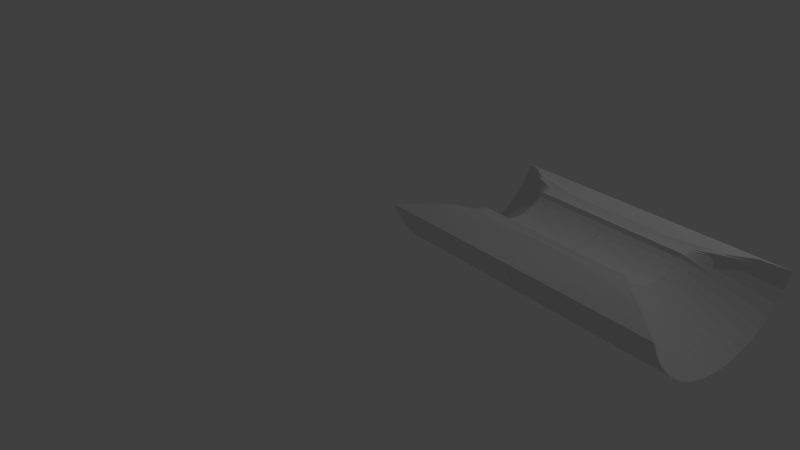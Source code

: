 # Source: plaquec2.blend  (saved by Blender 2.72.0; exported with 4.5.12 LTS)
import bpy
from mathutils import Matrix  # noqa: F401  (used for matrix-valued properties, if any)

bpy.ops.wm.read_factory_settings(use_empty=True)
scene = bpy.context.scene
scene.name = 'Scene'

# ---- collections
col_collection_1 = bpy.data.collections.new('Collection 1'); scene.collection.children.link(col_collection_1)

# ---- world
world_world = bpy.data.worlds.new('World'); scene.world = world_world
world_world.color = (0.05088, 0.05088, 0.05088)
world_world.use_sun_shadow = False
world_world.sun_shadow_jitter_overblur = 0.0
world_world.cycles.sampling_method = 'MANUAL'
world_world.cycles.sample_map_resolution = 256

# ---- cameras
cam_camera = bpy.data.cameras.new('Camera')
cam_camera.clip_end = 100.0
cam_camera.lens = 35.0
cam_camera.sensor_width = 32.0
cam_camera.sensor_height = 18.0
cam_camera.ortho_scale = 7.314
cam_camera.dof.focus_distance = 0.0
cam_camera.dof.aperture_fstop = 128.0

# ---- lights
light_lamp = bpy.data.lights.new('Lamp', 'POINT')
light_lamp.transmission_factor = 0.0
light_lamp.cutoff_distance = 30.0
light_lamp.energy = 100.0
light_lamp.shadow_buffer_clip_start = 1.001
light_lamp.shadow_soft_size = 0.1
light_lamp.shadow_maximum_resolution = 0.006
light_lamp.use_absolute_resolution = True
light_lamp.cycles.use_multiple_importance_sampling = False

# ---- meshes
me_torus_003 = bpy.data.meshes.new('Torus.003')
me_torus_003.from_pydata([(1.367, 0.03733, -1.469), (1.355, 0.2128, -1.469), (1.321, 0.3853, -1.469), (1.264, 0.5518, -1.469), (1.187, 0.7095, -1.469), (1.089, 0.8557, -1.469), (0.973, 0.9879, -1.469), (0.8408, 1.104, -1.469), (0.6946, 1.202, -1.469), (0.5231, 0.6946, -0.001513), (0.6956, 1.203, 0.001756), (0.5215, 0.6091, -0.001774), (0.8421, 1.106, 0.001756), (0.5087, 0.5246, -0.002014), (0.9745, 0.9894, 0.001756), (0.3757, -1.263, -1.469), (0.541, 0.4352, 0.001756), (0.5369, -1.205, -1.469), (1.091, 0.857, 0.001756), (0.5885, 0.3641, 0.001756), (0.6946, -1.127, -1.469), (0.8408, -1.029, -1.469), (1.188, 0.7105, 0.001756), (0.6263, 0.2874, 0.001756), (0.973, -0.9132, -1.469), (1.266, 0.5526, 0.001756), (1.089, -0.781, -1.469), (0.6538, 0.2065, 0.001756), (1.187, -0.6348, -1.469), (1.323, 0.3858, 0.001756), (0.6704, 0.1226, 0.001756), (1.264, -0.4771, -1.469), (1.321, -0.3106, -1.469), (1.357, 0.2131, 0.001756), (0.676, 0.03733, 0.001756), (1.355, -0.1381, -1.469), (1.369, 0.03733, 0.001756), (1.369, 0.03733, -0.786), (0.676, 0.03733, -0.786), (1.357, 0.2131, -0.786), (0.6704, 0.1226, -0.786), (1.323, 0.3858, -0.786), (0.6538, 0.2065, -0.786), (1.266, 0.5526, -0.786), (0.6263, 0.2874, -0.786), (1.188, 0.7105, -0.786), (0.5885, 0.3641, -0.786), (1.091, 0.857, -0.786), (0.541, 0.4352, -0.786), (0.9745, 0.9894, -0.786), (0.5064, 0.5292, -0.7898), (0.8421, 1.106, -0.786), (0.5192, 0.6137, -0.7895), (0.6956, 1.203, -0.786), (0.5208, 0.6992, -0.7893), (0.3709, -1.263, -0.786), (0.5377, -1.207, -0.786), (0.326, -0.6361, -0.7819), (0.6956, -1.129, -0.786), (0.3256, -0.5506, -0.7817), (0.8421, -1.031, -0.786), (0.4203, -0.4812, -0.786), (0.9745, -0.9147, -0.786), (0.4846, -0.4248, -0.786), (1.091, -0.7823, -0.786), (0.541, -0.3606, -0.786), (1.188, -0.6359, -0.786), (0.5885, -0.2895, -0.786), (1.266, -0.4779, -0.786), (0.6263, -0.2128, -0.786), (1.323, -0.3111, -0.786), (0.6538, -0.1318, -0.786), (1.357, -0.1384, -0.786), (0.6704, -0.04798, -0.786), (0.3709, -1.263, 0.001756), (0.5377, -1.207, 0.001756), (0.3312, -0.6391, 0.005831), (0.6956, -1.129, 0.001756), (0.3308, -0.5536, 0.006005), (0.8421, -1.031, 0.001756), (0.4203, -0.4812, 0.001756), (0.9745, -0.9147, 0.001756), (0.4846, -0.4248, 0.001756), (1.091, -0.7823, 0.001756), (0.541, -0.3606, 0.001756), (1.188, -0.6359, 0.001756), (0.5885, -0.2895, 0.001756), (1.266, -0.4779, 0.001756), (0.6263, -0.2128, 0.001756), (1.323, -0.3111, 0.001756), (0.6538, -0.1318, 0.001756), (1.357, -0.1384, 0.001756), (0.6704, -0.04798, 0.001756), (1.332, -0.2531, -1.469), (1.344, -0.1956, -1.469), (1.302, 0.4408, -1.469), (1.283, 0.4963, -1.469), (1.283, -0.4216, -1.469), (1.302, -0.3661, -1.469), (1.365, -0.02125, 0.001756), (1.361, -0.07983, 0.001756), (0.3241, -0.6957, 0.005742), (0.3276, -0.6674, 0.005786), (0.7921, 1.136, -1.469), (0.7433, 1.169, -1.469), (0.8862, -0.9921, 0.001756), (0.9304, -0.9534, 0.001756), (1.156, 0.7593, 0.001756), (1.123, 0.8082, 0.001756), (0.5034, -0.4034, 0.001756), (0.5222, -0.382, 0.001756), (1.344, 0.2703, -1.469), (1.332, 0.3278, -1.469), (0.513, 0.5528, -0.001934), (0.5172, 0.581, -0.001854), (1.239, 0.6043, -1.469), (1.213, 0.6569, -1.469), (0.9289, 1.027, -1.469), (0.8849, 1.065, -1.469), (1.213, -0.5823, -1.469), (1.239, -0.5297, -1.469), (0.8849, -0.9905, -1.469), (0.9289, -0.9519, -1.469), (1.363, -0.02116, -1.469), (1.359, -0.07965, -1.469), (0.7433, -1.094, -1.469), (0.7921, -1.062, -1.469), (1.154, 0.7582, -1.469), (1.122, 0.807, -1.469), (1.334, -0.2536, 0.001756), (1.346, -0.196, 0.001756), (0.5726, 0.3878, 0.001756), (0.5568, 0.4115, 0.001756), (0.7445, -1.096, 0.001756), (0.7933, -1.063, 0.001756), (1.012, -0.8692, -1.469), (1.05, -0.8251, -1.469), (0.6742, 0.00889, 0.001756), (0.6723, -0.01955, 0.001756), (0.4417, -0.4624, 0.001756), (0.4632, -0.4436, 0.001756), (1.214, -0.5832, 0.001756), (1.24, -0.5306, 0.001756), (0.4259, -1.242, -1.469), (0.4814, -1.223, -1.469), (0.9304, 1.028, 0.001756), (0.8862, 1.067, 0.001756), (1.24, 0.6052, 0.001756), (1.214, 0.6579, 0.001756), (1.346, 0.2706, 0.001756), (1.334, 0.3282, 0.001756), (0.522, 0.6376, -0.001687), (0.5225, 0.6661, -0.0016), (0.6422, 1.227, -1.469), (1.363, 0.09582, -1.469), (1.359, 0.1543, -1.469), (1.285, -0.4223, 0.001756), (1.304, -0.3667, 0.001756), (1.304, 0.4414, 0.001756), (1.285, 0.497, 0.001756), (1.126, -0.7323, -1.469), (1.155, -0.6892, -1.469), (0.6593, -0.1039, 0.001756), (0.6649, -0.07593, 0.001756), (1.05, 0.8998, -1.469), (1.012, 0.9438, -1.469), (0.3219, -0.9126, -1.128), (0.8092, -0.7495, -1.241), (0.6469, -0.5871, -1.014), (0.6469, 0.6618, -1.014), (0.8092, 0.8241, -1.241), (0.5601, -0.6633, -1.014), (0.6998, -0.8454, -1.241), (0.5895, -1.179, -1.469), (0.642, -1.153, -1.469), (1.357, -0.1384, -1.014), (1.357, -0.1384, -1.241), (0.8421, -1.031, -1.241), (0.8421, -1.031, -1.014), (0.6956, -1.129, -1.014), (0.6956, -1.129, -1.241), (1.188, -0.6359, -1.014), (1.188, -0.6359, -1.241), (1.323, -0.3111, -1.241), (1.323, -0.3111, -1.014), (1.266, -0.4779, -1.014), (1.266, -0.4779, -1.241), (0.898, -0.07795, -1.014), (1.126, -0.1079, -1.241), (1.369, 0.03733, -1.014), (1.369, 0.03733, -1.241), (0.9052, -0.64, -1.241), (0.7231, -0.5003, -1.014), (0.7873, -0.4042, -1.014), (0.986, -0.519, -1.241), (1.05, -0.3885, -1.241), (0.8384, -0.3006, -1.014), (0.8755, -0.1912, -1.014), (1.097, -0.2507, -1.241), (0.5377, -1.207, -1.241), (0.5377, -1.207, -1.014), (0.6998, 0.9201, -1.241), (0.5601, 0.738, -1.014), (0.5009, 0.8049, -1.014), (0.5788, 1.001, -1.241), (0.3709, -1.263, -1.241), (0.3709, -1.263, -1.014), (1.357, 0.2131, -1.014), (1.357, 0.2131, -1.241), (1.323, 0.3858, -1.014), (1.323, 0.3858, -1.241), (0.986, 0.5937, -1.241), (0.7873, 0.4789, -1.014), (0.7231, 0.5749, -1.014), (0.9052, 0.7147, -1.241), (0.6956, 1.203, -1.241), (0.6956, 1.203, -1.014), (0.8421, 1.106, -1.014), (0.8421, 1.106, -1.241), (0.4482, -0.9907, -1.241), (0.3604, -0.7786, -1.014), (0.464, -0.7275, -1.014), (0.5788, -0.9263, -1.241), (1.091, -0.7823, -1.241), (1.091, -0.7823, -1.014), (0.9745, -0.9147, -1.014), (0.9745, -0.9147, -1.241), (0.9745, 0.9894, -1.241), (0.9745, 0.9894, -1.014), (1.097, 0.3253, -1.241), (0.8755, 0.2659, -1.014), (0.8384, 0.3753, -1.014), (1.05, 0.4631, -1.241), (1.091, 0.857, -1.241), (1.091, 0.857, -1.014), (1.188, 0.7105, -1.241), (1.188, 0.7105, -1.014), (1.266, 0.5526, -1.014), (1.266, 0.5526, -1.241), (1.135, 0.03733, -1.241), (0.9056, 0.03733, -1.014), (0.898, 0.1526, -1.014), (1.126, 0.1826, -1.241), (0.6593, -0.1039, -0.786), (0.6649, -0.07593, -0.786), (1.304, 0.4414, -0.786), (1.285, 0.497, -0.786), (1.285, -0.4223, -0.786), (1.304, -0.3667, -0.786), (0.5197, 0.6422, -0.7894), (0.5202, 0.6707, -0.7893), (1.346, 0.2706, -0.786), (1.334, 0.3282, -0.786), (1.24, 0.6052, -0.786), (1.214, 0.6579, -0.786), (0.9304, 1.028, -0.786), (0.8862, 1.067, -0.786), (1.214, -0.5832, -0.786), (1.24, -0.5306, -0.786), (0.4417, -0.4624, -0.786), (0.4632, -0.4436, -0.786), (0.6742, 0.00889, -0.786), (0.6723, -0.01955, -0.786), (0.7445, -1.096, -0.786), (0.7933, -1.063, -0.786), (0.5726, 0.3878, -0.786), (0.5568, 0.4115, -0.786), (1.334, -0.2536, -0.786), (1.346, -0.196, -0.786), (0.5107, 0.5573, -0.7897), (0.5149, 0.5855, -0.7896), (0.5034, -0.4034, -0.786), (0.5222, -0.382, -0.786), (1.156, 0.7593, -0.786), (1.123, 0.8082, -0.786), (0.8862, -0.9921, -0.786), (0.9304, -0.9534, -0.786), (0.3188, -0.6927, -0.782), (0.3224, -0.6644, -0.782), (1.365, -0.02125, -0.786), (1.361, -0.07983, -0.786), (0.643, 1.229, -0.786), (0.6011, -0.2639, -0.786), (0.6137, -0.2384, -0.786), (0.6742, 0.06576, -0.786), (0.6723, 0.0942, -0.786), (1.013, -0.8706, -0.786), (1.052, -0.8265, -0.786), (0.5568, -0.3369, -0.786), (0.5726, -0.3132, -0.786), (0.4906, 0.4744, -0.7899), (0.4985, 0.5018, -0.7898), (0.6704, -0.04798, -0.5234), (0.6704, -0.04798, -0.2608), (0.5377, -1.207, -0.5234), (0.5377, -1.207, -0.2608), (0.3709, -1.263, -0.5234), (0.3709, -1.263, -0.2608), (0.4265, -1.244, -0.786), (0.4821, -1.225, -0.786), (0.6538, 0.2065, -0.5234), (0.6538, 0.2065, -0.2608), (1.357, 0.2131, -0.2608), (1.357, 0.2131, -0.5234), (0.541, 0.4352, -0.5234), (0.541, 0.4352, -0.2608), (0.3259, -0.6076, -0.7819), (0.3257, -0.5791, -0.7818), (0.9745, -0.9147, -0.2608), (0.9745, -0.9147, -0.5234), (1.052, 0.9011, -0.786), (1.013, 0.9452, -0.786), (0.6956, 1.203, -0.2608), (0.6956, 1.203, -0.5234), (0.6354, -0.1858, -0.786), (0.6446, -0.1588, -0.786), (0.3291, -0.5526, -0.2566), (0.3273, -0.5516, -0.5192), (0.6446, 0.2335, -0.786), (0.6354, 0.2605, -0.786), (0.6263, -0.2128, -0.5234), (0.6263, -0.2128, -0.2608), (0.7933, 1.138, -0.786), (0.7445, 1.171, -0.786), (0.6538, -0.1318, -0.2608), (0.6538, -0.1318, -0.5234), (0.5072, 0.5276, -0.5272), (0.5079, 0.5261, -0.2646), (0.5199, 0.6122, -0.5269), (0.5207, 0.6107, -0.2644), (0.8421, -1.031, -0.5234), (0.8421, -1.031, -0.2608), (0.6649, 0.1506, -0.786), (0.6593, 0.1785, -0.786), (0.6956, -1.129, -0.2608), (0.6956, -1.129, -0.5234), (1.091, 0.857, -0.5234), (1.091, 0.857, -0.2608), (0.5176, 0.7275, -0.7892), (1.188, 0.7105, -0.2608), (1.188, 0.7105, -0.5234), (1.323, -0.3111, -0.5234), (1.323, -0.3111, -0.2608), (1.266, -0.4779, -0.2608), (1.266, -0.4779, -0.5234), (1.369, 0.03733, -0.5234), (1.369, 0.03733, -0.2608), (1.357, -0.1384, -0.2608), (1.357, -0.1384, -0.5234), (0.4203, -0.4812, -0.5234), (0.4203, -0.4812, -0.2608), (0.676, 0.03733, -0.5234), (0.676, 0.03733, -0.2608), (0.6704, 0.1226, -0.2608), (0.6704, 0.1226, -0.5234), (0.8421, 1.106, -0.5234), (0.8421, 1.106, -0.2608), (0.9745, 0.9894, -0.2608), (0.9745, 0.9894, -0.5234), (1.365, 0.09591, -0.786), (1.361, 0.1545, -0.786), (0.5215, 0.6977, -0.5267), (0.5223, 0.6961, -0.2641), (0.6263, 0.2874, -0.5234), (0.6263, 0.2874, -0.2608), (0.6137, 0.313, -0.786), (0.6011, 0.3386, -0.786), (0.5885, 0.3641, -0.2608), (0.5885, 0.3641, -0.5234), (0.3729, -0.5129, -0.786), (0.3966, -0.497, -0.786), (0.5903, -1.181, -0.786), (0.643, -1.155, -0.786), (0.3295, -0.6381, -0.2568), (0.3277, -0.6371, -0.5193), (1.123, -0.7335, -0.786), (1.156, -0.6847, -0.786), (0.5885, -0.2895, -0.2608), (0.5885, -0.2895, -0.5234), (1.266, 0.5526, -0.5234), (1.266, 0.5526, -0.2608), (1.323, 0.3858, -0.2608), (1.323, 0.3858, -0.5234), (0.4846, -0.4248, -0.5234), (0.4846, -0.4248, -0.2608), (0.541, -0.3606, -0.2608), (0.541, -0.3606, -0.5234), (1.188, -0.6359, -0.5234), (1.188, -0.6359, -0.2608), (1.091, -0.7823, -0.2608), (1.091, -0.7823, -0.5234), (0.643, 1.229, 0.001756), (0.6011, -0.2639, 0.001756), (0.6137, -0.2384, 0.001756), (0.6742, 0.06576, 0.001756), (0.6723, 0.0942, 0.001756), (1.013, -0.8706, 0.001756), (1.052, -0.8265, 0.001756), (0.5568, -0.3369, 0.001756), (0.5726, -0.3132, 0.001756), (0.4929, 0.4698, -0.002158), (0.5008, 0.4972, -0.002086), (0.4265, -1.244, 0.001756), (0.4821, -1.225, 0.001756), (0.3311, -0.6106, 0.005889), (0.331, -0.5821, 0.005947), (1.052, 0.9011, 0.001756), (1.013, 0.9452, 0.001756), (0.6354, -0.1858, 0.001756), (0.6446, -0.1588, 0.001756), (0.6446, 0.2335, 0.001756), (0.6354, 0.2605, 0.001756), (0.7933, 1.138, 0.001756), (0.7445, 1.171, 0.001756), (0.6649, 0.1506, 0.001756), (0.6593, 0.1785, 0.001756), (0.5199, 0.7229, -0.001421), (1.365, 0.09591, 0.001756), (1.361, 0.1545, 0.001756), (0.6137, 0.313, 0.001756), (0.6011, 0.3386, 0.001756), (0.3729, -0.5129, 0.001756), (0.3966, -0.497, 0.001756), (0.5903, -1.181, 0.001756), (0.643, -1.155, 0.001756), (1.123, -0.7335, 0.001756), (1.156, -0.6847, 0.001756), (1.123, -0.7335, -1.241), (1.123, -0.7335, -1.014), (1.156, -0.6847, -1.241), (1.156, -0.6847, -1.014), (0.4023, -1.006, -1.241), (0.3239, -0.791, -1.014), (1.334, -0.2536, -1.241), (1.334, -0.2536, -1.014), (1.346, -0.196, -1.241), (1.346, -0.196, -1.014), (0.5903, -1.181, -1.241), (0.5903, -1.181, -1.014), (0.643, -1.155, -1.241), (0.643, -1.155, -1.014), (0.8862, -0.9921, -1.241), (0.8862, -0.9921, -1.014), (0.9304, -0.9534, -1.241), (0.9304, -0.9534, -1.014), (0.7363, 0.8881, -1.241), (0.589, 0.7126, -1.014), (0.7727, 0.8561, -1.241), (0.618, 0.6872, -1.014), (1.132, -0.01108, -1.241), (0.9031, -0.001097, -1.014), (1.129, -0.0595, -1.241), (0.9005, -0.03952, -1.014), (0.7727, -0.7814, -1.241), (0.618, -0.6125, -1.014), (0.7363, -0.8134, -1.241), (0.589, -0.6379, -1.014), (0.8732, -0.6765, -1.241), (0.6977, -0.5292, -1.014), (0.8412, -0.713, -1.241), (0.6723, -0.5582, -1.014), (0.8412, 0.7876, -1.241), (0.6723, 0.6328, -1.014), (0.8732, 0.7512, -1.241), (0.6977, 0.6039, -1.014), (0.6595, -0.8724, -1.241), (0.528, -0.6847, -1.014), (0.6191, -0.8993, -1.241), (0.496, -0.7061, -1.014), (0.643, 1.229, -1.241), (0.643, 1.229, -1.014), (1.361, -0.07983, -1.241), (1.361, -0.07983, -1.014), (1.365, -0.02125, -1.241), (1.365, -0.02125, -1.014), (0.7445, -1.096, -1.241), (0.7445, -1.096, -1.014), (0.7933, -1.063, -1.241), (0.7933, -1.063, -1.014), (1.214, -0.5832, -1.241), (1.214, -0.5832, -1.014), (1.24, -0.5306, -1.241), (1.24, -0.5306, -1.014), (1.285, -0.4223, -1.241), (1.285, -0.4223, -1.014), (1.304, -0.3667, -1.241), (1.304, -0.3667, -1.014), (1.116, -0.1555, -1.241), (0.8905, -0.1157, -1.014), (1.107, -0.2031, -1.241), (0.883, -0.1535, -1.014), (1.029, -0.432, -1.241), (0.8213, -0.3352, -1.014), (1.008, -0.4755, -1.241), (0.8043, -0.3697, -1.014), (1.365, 0.09591, -1.241), (1.365, 0.09591, -1.014), (1.361, 0.1545, -1.241), (1.361, 0.1545, -1.014), (0.9304, 1.028, -1.241), (0.9304, 1.028, -1.014), (0.8862, 1.067, -1.241), (0.8862, 1.067, -1.014), (0.9591, -0.5594, -1.241), (0.7659, -0.4363, -1.014), (0.9321, -0.5997, -1.241), (0.7445, -0.4683, -1.014), (1.107, 0.2777, -1.241), (0.883, 0.2281, -1.014), (1.116, 0.2301, -1.241), (0.8905, 0.1904, -1.014), (1.082, -0.2966, -1.241), (0.8631, -0.2277, -1.014), (1.066, -0.3425, -1.241), (0.8507, -0.2642, -1.014), (0.4265, -1.244, -1.241), (0.4265, -1.244, -1.014), (0.4821, -1.225, -1.241), (0.4821, -1.225, -1.014), (0.5353, 1.022, -1.241), (0.5016, 0.8434, -1.014), (0.6191, 0.974, -1.241), (0.4951, 0.7668, -1.014), (0.6595, 0.947, -1.241), (0.528, 0.7594, -1.014), (1.346, 0.2706, -1.241), (1.346, 0.2706, -1.014), (1.334, 0.3282, -1.241), (1.334, 0.3282, -1.014), (1.304, 0.4414, -1.241), (1.304, 0.4414, -1.014), (1.285, 0.497, -1.241), (1.285, 0.497, -1.014), (1.008, 0.5502, -1.241), (0.8043, 0.4444, -1.014), (1.029, 0.5066, -1.241), (0.8213, 0.4098, -1.014), (0.9321, 0.6743, -1.241), (0.7445, 0.5429, -1.014), (0.9591, 0.634, -1.241), (0.7659, 0.5109, -1.014), (0.7933, 1.138, -1.241), (0.7933, 1.138, -1.014), (0.7445, 1.171, -1.241), (0.7445, 1.171, -1.014), (0.5353, -0.9477, -1.241), (0.4295, -0.7445, -1.014), (0.4918, -0.9692, -1.241), (0.3949, -0.7616, -1.014), (1.013, -0.8706, -1.241), (1.013, -0.8706, -1.014), (1.052, -0.8265, -1.241), (1.052, -0.8265, -1.014), (1.052, 0.9011, -1.241), (1.052, 0.9011, -1.014), (1.013, 0.9452, -1.241), (1.013, 0.9452, -1.014), (1.066, 0.4172, -1.241), (0.8507, 0.3388, -1.014), (1.082, 0.3712, -1.241), (0.8631, 0.3024, -1.014), (1.156, 0.7593, -1.241), (1.156, 0.7593, -1.014), (1.123, 0.8082, -1.241), (1.123, 0.8082, -1.014), (1.24, 0.6052, -1.241), (1.24, 0.6052, -1.014), (1.214, 0.6579, -1.241), (1.214, 0.6579, -1.014), (1.129, 0.1341, -1.241), (0.9005, 0.1142, -1.014), (1.132, 0.08574, -1.241), (0.9031, 0.07575, -1.014), (0.5903, -1.181, -0.5234), (0.5903, -1.181, -0.2608), (0.643, -1.155, -0.5234), (0.643, -1.155, -0.2608), (0.6649, -0.07593, -0.5234), (0.6649, -0.07593, -0.2608), (0.6593, -0.1039, -0.5234), (0.6593, -0.1039, -0.2608), (0.6137, -0.2384, -0.5234), (0.6137, -0.2384, -0.2608), (0.6011, -0.2639, -0.5234), (0.6011, -0.2639, -0.2608), (0.6742, 0.00889, -0.5234), (0.6742, 0.00889, -0.2608), (0.6723, -0.01955, -0.5234), (0.6723, -0.01955, -0.2608), (0.8862, -0.9921, -0.5234), (0.8862, -0.9921, -0.2608), (0.9304, -0.9534, -0.5234), (0.9304, -0.9534, -0.2608), (0.4265, -1.244, -0.5234), (0.4265, -1.244, -0.2608), (0.4821, -1.225, -0.5234), (0.4821, -1.225, -0.2608), (1.052, 0.9011, -0.5234), (1.052, 0.9011, -0.2608), (1.013, 0.9452, -0.5234), (1.013, 0.9452, -0.2608), (1.24, 0.6052, -0.5234), (1.24, 0.6052, -0.2608), (1.214, 0.6579, -0.5234), (1.214, 0.6579, -0.2608), (0.6593, 0.1785, -0.5234), (0.6593, 0.1785, -0.2608), (0.6649, 0.1506, -0.5234), (0.6649, 0.1506, -0.2608), (0.6354, 0.2605, -0.5234), (0.6354, 0.2605, -0.2608), (0.6446, 0.2335, -0.5234), (0.6446, 0.2335, -0.2608), (1.365, 0.09591, -0.5234), (1.365, 0.09591, -0.2608), (1.361, 0.1545, -0.5234), (1.361, 0.1545, -0.2608), (1.346, 0.2706, -0.5234), (1.346, 0.2706, -0.2608), (1.334, 0.3282, -0.5234), (1.334, 0.3282, -0.2608), (0.5568, 0.4115, -0.5234), (0.5568, 0.4115, -0.2608), (0.5726, 0.3878, -0.5234), (0.5726, 0.3878, -0.2608), (0.4993, 0.5003, -0.5273), (0.5, 0.4987, -0.2647), (0.4914, 0.4729, -0.5273), (0.4922, 0.4714, -0.2647), (0.7933, 1.138, -0.5234), (0.7933, 1.138, -0.2608), (0.7445, 1.171, -0.5234), (0.7445, 1.171, -0.2608), (1.214, -0.5832, -0.5234), (1.214, -0.5832, -0.2608), (1.24, -0.5306, -0.5234), (1.24, -0.5306, -0.2608), (1.334, -0.2536, -0.5234), (1.334, -0.2536, -0.2608), (1.346, -0.196, -0.5234), (1.346, -0.196, -0.2608), (1.013, -0.8706, -0.5234), (1.013, -0.8706, -0.2608), (1.052, -0.8265, -0.5234), (1.052, -0.8265, -0.2608), (0.3966, -0.497, -0.5234), (0.3966, -0.497, -0.2608), (0.3729, -0.5129, -0.5234), (0.3729, -0.5129, -0.2608), (0.643, 1.229, -0.5234), (0.643, 1.229, -0.2608), (0.3275, -0.5801, -0.5192), (0.3292, -0.5811, -0.2566), (0.3276, -0.6086, -0.5193), (0.3293, -0.6096, -0.2567), (0.6446, -0.1588, -0.5234), (0.6446, -0.1588, -0.2608), (0.6354, -0.1858, -0.5234), (0.6354, -0.1858, -0.2608), (0.5157, 0.584, -0.527), (0.5164, 0.5825, -0.2644), (0.5114, 0.5558, -0.5271), (0.5122, 0.5543, -0.2645), (0.521, 0.6692, -0.5268), (0.5218, 0.6676, -0.2642), (0.5205, 0.6407, -0.5269), (0.5212, 0.6391, -0.2643), (0.7445, -1.096, -0.5234), (0.7445, -1.096, -0.2608), (0.7933, -1.063, -0.5234), (0.7933, -1.063, -0.2608), (1.156, 0.7593, -0.5234), (1.156, 0.7593, -0.2608), (1.123, 0.8082, -0.5234), (1.123, 0.8082, -0.2608), (1.285, -0.4223, -0.5234), (1.285, -0.4223, -0.2608), (1.304, -0.3667, -0.5234), (1.304, -0.3667, -0.2608), (1.361, -0.07983, -0.5234), (1.361, -0.07983, -0.2608), (1.365, -0.02125, -0.5234), (1.365, -0.02125, -0.2608), (0.4632, -0.4436, -0.5234), (0.4632, -0.4436, -0.2608), (0.4417, -0.4624, -0.5234), (0.4417, -0.4624, -0.2608), (0.6723, 0.0942, -0.5234), (0.6723, 0.0942, -0.2608), (0.6742, 0.06576, -0.5234), (0.6742, 0.06576, -0.2608), (0.9304, 1.028, -0.5234), (0.9304, 1.028, -0.2608), (0.8862, 1.067, -0.5234), (0.8862, 1.067, -0.2608), (0.5183, 0.726, -0.5266), (0.5191, 0.7245, -0.264), (0.6011, 0.3386, -0.5234), (0.6011, 0.3386, -0.2608), (0.6137, 0.313, -0.5234), (0.6137, 0.313, -0.2608), (0.3242, -0.6654, -0.5194), (0.3259, -0.6664, -0.2568), (0.3206, -0.6937, -0.5194), (0.3223, -0.6947, -0.2568), (0.5726, -0.3132, -0.5234), (0.5726, -0.3132, -0.2608), (0.5568, -0.3369, -0.5234), (0.5568, -0.3369, -0.2608), (1.304, 0.4414, -0.5234), (1.304, 0.4414, -0.2608), (1.285, 0.497, -0.5234), (1.285, 0.497, -0.2608), (0.5222, -0.382, -0.5234), (0.5222, -0.382, -0.2608), (0.5034, -0.4034, -0.5234), (0.5034, -0.4034, -0.2608), (1.123, -0.7335, -0.5234), (1.123, -0.7335, -0.2608), (1.156, -0.6847, -0.5234), (1.156, -0.6847, -0.2608), (0.5377, -1.207, 0.001756), (0.3709, -1.263, 0.001756), (0.8421, -1.031, 0.001756), (1.091, 0.857, 0.001756), (1.323, -0.3111, 0.001756), (1.369, 0.03733, 0.001756), (0.8421, 1.106, 0.001756), (1.266, 0.5526, 0.001756), (1.188, -0.6359, 0.001756), (1.357, 0.2131, 0.001756), (0.9745, -0.9147, 0.001756), (0.6956, 1.203, 0.001756), (0.6956, -1.129, 0.001756), (1.188, 0.7105, 0.001756), (1.266, -0.4779, 0.001756), (1.357, -0.1384, 0.001756), (0.9745, 0.9894, 0.001756), (1.323, 0.3858, 0.001756), (1.091, -0.7823, 0.001756), (0.5903, -1.181, 0.001756), (0.643, -1.155, 0.001756), (0.8862, -0.9921, 0.001756), (0.9304, -0.9534, 0.001756), (0.4265, -1.244, 0.001756), (0.4821, -1.225, 0.001756), (1.052, 0.9011, 0.001756), (1.013, 0.9452, 0.001756), (1.24, 0.6052, 0.001756), (1.214, 0.6579, 0.001756), (1.365, 0.09591, 0.001756), (1.361, 0.1545, 0.001756), (1.346, 0.2706, 0.001756), (1.334, 0.3282, 0.001756), (0.7933, 1.138, 0.001756), (0.7445, 1.171, 0.001756), (1.214, -0.5832, 0.001756), (1.24, -0.5306, 0.001756), (1.334, -0.2536, 0.001756), (1.346, -0.196, 0.001756), (1.013, -0.8706, 0.001756), (1.052, -0.8265, 0.001756), (0.643, 1.229, 0.001756), (0.7445, -1.096, 0.001756), (0.7933, -1.063, 0.001756), (1.156, 0.7593, 0.001756), (1.123, 0.8082, 0.001756), (1.285, -0.4223, 0.001756), (1.304, -0.3667, 0.001756), (1.361, -0.07983, 0.001756), (1.365, -0.02125, 0.001756), (0.9304, 1.028, 0.001756), (0.8862, 1.067, 0.001756), (1.304, 0.4414, 0.001756), (1.285, 0.497, 0.001756), (1.123, -0.7335, 0.001756), (1.156, -0.6847, 0.001756), (1.367, 0.03733, 1.469), (1.355, 0.2128, 1.469), (1.321, 0.3853, 1.469), (1.264, 0.5518, 1.469), (1.187, 0.7095, 1.469), (1.089, 0.8557, 1.469), (0.973, 0.9879, 1.469), (0.8408, 1.104, 1.469), (0.6946, 1.202, 1.469), (0.5231, 0.6946, -0.005026), (0.6956, 1.203, -0.001756), (0.5214, 0.6092, -0.005286), (0.8421, 1.106, -0.001756), (0.5087, 0.5246, -0.005527), (0.9745, 0.9894, -0.001756), (0.3757, -1.263, 1.469), (0.541, 0.4352, -0.001756), (0.5369, -1.205, 1.469), (1.091, 0.857, -0.001756), (0.5885, 0.3641, -0.001756), (0.6946, -1.127, 1.469), (0.8408, -1.029, 1.469), (1.188, 0.7105, -0.001756), (0.6263, 0.2874, -0.001756), (0.973, -0.9132, 1.469), (1.266, 0.5526, -0.001756), (1.089, -0.781, 1.469), (0.6538, 0.2065, -0.001756), (1.187, -0.6348, 1.469), (1.323, 0.3858, -0.001756), (0.6704, 0.1226, -0.001756), (1.264, -0.4771, 1.469), (1.321, -0.3106, 1.469), (1.357, 0.2131, -0.001756), (0.676, 0.03733, -0.001756), (1.355, -0.1381, 1.469), (1.369, 0.03733, -0.001756), (1.369, 0.03733, 0.786), (0.676, 0.03733, 0.786), (1.357, 0.2131, 0.786), (0.6704, 0.1226, 0.786), (1.323, 0.3858, 0.786), (0.6538, 0.2065, 0.786), (1.266, 0.5526, 0.786), (0.6263, 0.2874, 0.786), (1.188, 0.7105, 0.786), (0.5885, 0.3641, 0.786), (1.091, 0.857, 0.786), (0.541, 0.4352, 0.786), (0.9745, 0.9894, 0.786), (0.511, 0.5201, 0.7822), (0.8421, 1.106, 0.786), (0.5237, 0.6046, 0.7825), (0.6956, 1.203, 0.786), (0.5254, 0.6901, 0.7827), (0.3709, -1.263, 0.786), (0.5377, -1.207, 0.786), (0.3364, -0.6421, 0.7901), (0.6956, -1.129, 0.786), (0.336, -0.5566, 0.7902), (0.8421, -1.031, 0.786), (0.4203, -0.4812, 0.786), (0.9745, -0.9147, 0.786), (0.4846, -0.4248, 0.786), (1.091, -0.7823, 0.786), (0.541, -0.3606, 0.786), (1.188, -0.6359, 0.786), (0.5885, -0.2895, 0.786), (1.266, -0.4779, 0.786), (0.6263, -0.2128, 0.786), (1.323, -0.3111, 0.786), (0.6538, -0.1318, 0.786), (1.357, -0.1384, 0.786), (0.6704, -0.04798, 0.786), (0.3709, -1.263, -0.001756), (0.5377, -1.207, -0.001756), (0.3312, -0.6391, 0.002318), (0.6956, -1.129, -0.001756), (0.3308, -0.5536, 0.002492), (0.8421, -1.031, -0.001756), (0.4203, -0.4812, -0.001756), (0.9745, -0.9147, -0.001756), (0.4846, -0.4248, -0.001756), (1.091, -0.7823, -0.001756), (0.541, -0.3606, -0.001756), (1.188, -0.6359, -0.001756), (0.5885, -0.2895, -0.001756), (1.266, -0.4779, -0.001756), (0.6263, -0.2128, -0.001756), (1.323, -0.3111, -0.001756), (0.6538, -0.1318, -0.001756), (1.357, -0.1384, -0.001756), (0.6704, -0.04798, -0.001756), (1.332, -0.2531, 1.469), (1.344, -0.1956, 1.469), (1.302, 0.4408, 1.469), (1.283, 0.4963, 1.469), (1.283, -0.4216, 1.469), (1.302, -0.3661, 1.469), (1.365, -0.02125, -0.001756), (1.361, -0.07983, -0.001756), (0.324, -0.6956, 0.00223), (0.3276, -0.6674, 0.002274), (0.7921, 1.136, 1.469), (0.7433, 1.169, 1.469), (0.8862, -0.9921, -0.001756), (0.9304, -0.9534, -0.001756), (1.156, 0.7593, -0.001756), (1.123, 0.8082, -0.001756), (0.5034, -0.4034, -0.001756), (0.5222, -0.382, -0.001756), (1.344, 0.2703, 1.469), (1.332, 0.3278, 1.469), (0.5129, 0.5528, -0.005446), (0.5172, 0.581, -0.005366), (1.239, 0.6043, 1.469), (1.213, 0.6569, 1.469), (0.9289, 1.027, 1.469), (0.8849, 1.065, 1.469), (1.213, -0.5823, 1.469), (1.239, -0.5297, 1.469), (0.8849, -0.9905, 1.469), (0.9289, -0.9519, 1.469), (1.363, -0.02116, 1.469), (1.359, -0.07965, 1.469), (0.7433, -1.094, 1.469), (0.7921, -1.062, 1.469), (1.154, 0.7582, 1.469), (1.122, 0.807, 1.469), (1.334, -0.2536, -0.001756), (1.346, -0.196, -0.001756), (0.5726, 0.3878, -0.001756), (0.5568, 0.4115, -0.001756), (0.7445, -1.096, -0.001756), (0.7933, -1.063, -0.001756), (1.012, -0.8692, 1.469), (1.05, -0.8251, 1.469), (0.6742, 0.00889, -0.001756), (0.6723, -0.01955, -0.001756), (0.4417, -0.4624, -0.001756), (0.4632, -0.4436, -0.001756), (1.214, -0.5832, -0.001756), (1.24, -0.5306, -0.001756), (0.4259, -1.242, 1.469), (0.4814, -1.223, 1.469), (0.9304, 1.028, -0.001756), (0.8862, 1.067, -0.001756), (1.24, 0.6052, -0.001756), (1.214, 0.6579, -0.001756), (1.346, 0.2706, -0.001756), (1.334, 0.3282, -0.001756), (0.522, 0.6377, -0.005199), (0.5225, 0.6661, -0.005113), (0.6422, 1.227, 1.469), (1.363, 0.09582, 1.469), (1.359, 0.1543, 1.469), (1.285, -0.4223, -0.001756), (1.304, -0.3667, -0.001756), (1.304, 0.4414, -0.001756), (1.285, 0.497, -0.001756), (1.126, -0.7323, 1.469), (1.155, -0.6892, 1.469), (0.6593, -0.1039, -0.001756), (0.6649, -0.07593, -0.001756), (1.05, 0.8998, 1.469), (1.012, 0.9438, 1.469), (0.3219, -0.9126, 1.128), (0.8092, -0.7495, 1.241), (0.6469, -0.5871, 1.014), (0.6469, 0.6618, 1.014), (0.8092, 0.8241, 1.241), (0.5601, -0.6633, 1.014), (0.6998, -0.8454, 1.241), (0.5895, -1.179, 1.469), (0.642, -1.153, 1.469), (1.357, -0.1384, 1.014), (1.357, -0.1384, 1.241), (0.8421, -1.031, 1.241), (0.8421, -1.031, 1.014), (0.6956, -1.129, 1.014), (0.6956, -1.129, 1.241), (1.188, -0.6359, 1.014), (1.188, -0.6359, 1.241), (1.323, -0.3111, 1.241), (1.323, -0.3111, 1.014), (1.266, -0.4779, 1.014), (1.266, -0.4779, 1.241), (0.898, -0.07795, 1.014), (1.126, -0.1079, 1.241), (1.369, 0.03733, 1.014), (1.369, 0.03733, 1.241), (0.9052, -0.64, 1.241), (0.7231, -0.5003, 1.014), (0.7873, -0.4042, 1.014), (0.986, -0.519, 1.241), (1.05, -0.3885, 1.241), (0.8384, -0.3006, 1.014), (0.8755, -0.1912, 1.014), (1.097, -0.2507, 1.241), (0.5377, -1.207, 1.241), (0.5377, -1.207, 1.014), (0.6998, 0.9201, 1.241), (0.5601, 0.738, 1.014), (0.5066, 0.7914, 1.014), (0.5788, 1.001, 1.241), (0.3709, -1.263, 1.241), (0.3709, -1.263, 1.014), (1.357, 0.2131, 1.014), (1.357, 0.2131, 1.241), (1.323, 0.3858, 1.014), (1.323, 0.3858, 1.241), (0.986, 0.5937, 1.241), (0.7873, 0.4789, 1.014), (0.7231, 0.5749, 1.014), (0.9052, 0.7147, 1.241), (0.6956, 1.203, 1.241), (0.6956, 1.203, 1.014), (0.8421, 1.106, 1.014), (0.8421, 1.106, 1.241), (0.4482, -0.9907, 1.241), (0.3604, -0.7786, 1.014), (0.464, -0.7275, 1.014), (0.5788, -0.9263, 1.241), (1.091, -0.7823, 1.241), (1.091, -0.7823, 1.014), (0.9745, -0.9147, 1.014), (0.9745, -0.9147, 1.241), (0.9745, 0.9894, 1.241), (0.9745, 0.9894, 1.014), (1.097, 0.3253, 1.241), (0.8755, 0.2659, 1.014), (0.8384, 0.3753, 1.014), (1.05, 0.4631, 1.241), (1.091, 0.857, 1.241), (1.091, 0.857, 1.014), (1.188, 0.7105, 1.241), (1.188, 0.7105, 1.014), (1.266, 0.5526, 1.014), (1.266, 0.5526, 1.241), (1.135, 0.03733, 1.241), (0.9056, 0.03733, 1.014), (0.898, 0.1526, 1.014), (1.126, 0.1826, 1.241), (0.6593, -0.1039, 0.786), (0.6649, -0.07593, 0.786), (1.304, 0.4414, 0.786), (1.285, 0.497, 0.786), (1.285, -0.4223, 0.786), (1.304, -0.3667, 0.786), (0.5243, 0.6331, 0.7826), (0.5248, 0.6616, 0.7826), (1.346, 0.2706, 0.786), (1.334, 0.3282, 0.786), (1.24, 0.6052, 0.786), (1.214, 0.6579, 0.786), (0.9304, 1.028, 0.786), (0.8862, 1.067, 0.786), (1.214, -0.5832, 0.786), (1.24, -0.5306, 0.786), (0.4417, -0.4624, 0.786), (0.4632, -0.4436, 0.786), (0.6742, 0.00889, 0.786), (0.6723, -0.01955, 0.786), (0.7445, -1.096, 0.786), (0.7933, -1.063, 0.786), (0.5726, 0.3878, 0.786), (0.5568, 0.4115, 0.786), (1.334, -0.2536, 0.786), (1.346, -0.196, 0.786), (0.5152, 0.5482, 0.7823), (0.5195, 0.5764, 0.7824), (0.5034, -0.4034, 0.786), (0.5222, -0.382, 0.786), (1.156, 0.7593, 0.786), (1.123, 0.8082, 0.786), (0.8862, -0.9921, 0.786), (0.9304, -0.9534, 0.786), (0.3293, -0.6986, 0.79), (0.3329, -0.6704, 0.79), (1.365, -0.02125, 0.786), (1.361, -0.07983, 0.786), (0.643, 1.229, 0.786), (0.6011, -0.2639, 0.786), (0.6137, -0.2384, 0.786), (0.6742, 0.06576, 0.786), (0.6723, 0.0942, 0.786), (1.013, -0.8706, 0.786), (1.052, -0.8265, 0.786), (0.5568, -0.3369, 0.786), (0.5726, -0.3132, 0.786), (0.4952, 0.4653, 0.7821), (0.5031, 0.4927, 0.7822), (0.6704, -0.04798, 0.5234), (0.6704, -0.04798, 0.2608), (0.5377, -1.207, 0.5234), (0.5377, -1.207, 0.2608), (0.3709, -1.263, 0.5234), (0.3709, -1.263, 0.2608), (0.4265, -1.244, 0.786), (0.4821, -1.225, 0.786), (0.6538, 0.2065, 0.5234), (0.6538, 0.2065, 0.2608), (1.357, 0.2131, 0.2608), (1.357, 0.2131, 0.5234), (0.541, 0.4352, 0.5234), (0.541, 0.4352, 0.2608), (0.3363, -0.6136, 0.7901), (0.3362, -0.5851, 0.7902), (0.9745, -0.9147, 0.2608), (0.9745, -0.9147, 0.5234), (1.052, 0.9011, 0.786), (1.013, 0.9452, 0.786), (0.6956, 1.203, 0.2608), (0.6956, 1.203, 0.5234), (0.6354, -0.1858, 0.786), (0.6446, -0.1588, 0.786), (0.3325, -0.5546, 0.2651), (0.3343, -0.5556, 0.5277), (0.6446, 0.2335, 0.786), (0.6354, 0.2605, 0.786), (0.6263, -0.2128, 0.5234), (0.6263, -0.2128, 0.2608), (0.7933, 1.138, 0.786), (0.7445, 1.171, 0.786), (0.6538, -0.1318, 0.2608), (0.6538, -0.1318, 0.5234), (0.5102, 0.5216, 0.5196), (0.5095, 0.5231, 0.2571), (0.523, 0.6061, 0.5199), (0.5222, 0.6076, 0.2573), (0.8421, -1.031, 0.5234), (0.8421, -1.031, 0.2608), (0.6649, 0.1506, 0.786), (0.6593, 0.1785, 0.786), (0.6956, -1.129, 0.2608), (0.6956, -1.129, 0.5234), (1.091, 0.857, 0.5234), (1.091, 0.857, 0.2608), (0.5222, 0.7184, 0.7828), (1.188, 0.7105, 0.2608), (1.188, 0.7105, 0.5234), (1.323, -0.3111, 0.5234), (1.323, -0.3111, 0.2608), (1.266, -0.4779, 0.2608), (1.266, -0.4779, 0.5234), (1.369, 0.03733, 0.5234), (1.369, 0.03733, 0.2608), (1.357, -0.1384, 0.2608), (1.357, -0.1384, 0.5234), (0.4203, -0.4812, 0.5234), (0.4203, -0.4812, 0.2608), (0.676, 0.03733, 0.5234), (0.676, 0.03733, 0.2608), (0.6704, 0.1226, 0.2608), (0.6704, 0.1226, 0.5234), (0.8421, 1.106, 0.5234), (0.8421, 1.106, 0.2608), (0.9745, 0.9894, 0.2608), (0.9745, 0.9894, 0.5234), (1.365, 0.09591, 0.786), (1.361, 0.1545, 0.786), (0.5246, 0.6916, 0.5201), (0.5238, 0.6931, 0.2576), (0.6263, 0.2874, 0.5234), (0.6263, 0.2874, 0.2608), (0.6137, 0.313, 0.786), (0.6011, 0.3386, 0.786), (0.5885, 0.3641, 0.2608), (0.5885, 0.3641, 0.5234), (0.3729, -0.5129, 0.786), (0.3966, -0.497, 0.786), (0.5903, -1.181, 0.786), (0.643, -1.155, 0.786), (0.333, -0.6401, 0.2649), (0.3347, -0.6411, 0.5275), (1.123, -0.7335, 0.786), (1.156, -0.6847, 0.786), (0.5885, -0.2895, 0.2608), (0.5885, -0.2895, 0.5234), (1.266, 0.5526, 0.5234), (1.266, 0.5526, 0.2608), (1.323, 0.3858, 0.2608), (1.323, 0.3858, 0.5234), (0.4846, -0.4248, 0.5234), (0.4846, -0.4248, 0.2608), (0.541, -0.3606, 0.2608), (0.541, -0.3606, 0.5234), (1.188, -0.6359, 0.5234), (1.188, -0.6359, 0.2608), (1.091, -0.7823, 0.2608), (1.091, -0.7823, 0.5234), (0.643, 1.229, -0.001756), (0.6011, -0.2639, -0.001756), (0.6137, -0.2384, -0.001756), (0.6742, 0.06576, -0.001756), (0.6723, 0.0942, -0.001756), (1.013, -0.8706, -0.001756), (1.052, -0.8265, -0.001756), (0.5568, -0.3369, -0.001756), (0.5726, -0.3132, -0.001756), (0.4929, 0.4699, -0.005671), (0.5008, 0.4972, -0.005599), (0.4265, -1.244, -0.001756), (0.4821, -1.225, -0.001756), (0.3311, -0.6106, 0.002376), (0.3309, -0.5821, 0.002434), (1.052, 0.9011, -0.001756), (1.013, 0.9452, -0.001756), (0.6354, -0.1858, -0.001756), (0.6446, -0.1588, -0.001756), (0.6446, 0.2335, -0.001756), (0.6354, 0.2605, -0.001756), (0.7933, 1.138, -0.001756), (0.7445, 1.171, -0.001756), (0.6649, 0.1506, -0.001756), (0.6593, 0.1785, -0.001756), (0.5199, 0.723, -0.004934), (1.365, 0.09591, -0.001756), (1.361, 0.1545, -0.001756), (0.6137, 0.313, -0.001756), (0.6011, 0.3386, -0.001756), (0.3729, -0.5129, -0.001756), (0.3966, -0.497, -0.001756), (0.5903, -1.181, -0.001756), (0.643, -1.155, -0.001756), (1.123, -0.7335, -0.001756), (1.156, -0.6847, -0.001756), (1.123, -0.7335, 1.241), (1.123, -0.7335, 1.014), (1.156, -0.6847, 1.241), (1.156, -0.6847, 1.014), (0.4023, -1.006, 1.241), (0.3239, -0.791, 1.014), (1.334, -0.2536, 1.241), (1.334, -0.2536, 1.014), (1.346, -0.196, 1.241), (1.346, -0.196, 1.014), (0.5903, -1.181, 1.241), (0.5903, -1.181, 1.014), (0.643, -1.155, 1.241), (0.643, -1.155, 1.014), (0.8862, -0.9921, 1.241), (0.8862, -0.9921, 1.014), (0.9304, -0.9534, 1.241), (0.9304, -0.9534, 1.014), (0.7363, 0.8881, 1.241), (0.589, 0.7126, 1.014), (0.7727, 0.8561, 1.241), (0.618, 0.6872, 1.014), (1.132, -0.01108, 1.241), (0.9031, -0.001097, 1.014), (1.129, -0.0595, 1.241), (0.9005, -0.03952, 1.014), (0.7727, -0.7814, 1.241), (0.618, -0.6125, 1.014), (0.7363, -0.8134, 1.241), (0.589, -0.6379, 1.014), (0.8732, -0.6765, 1.241), (0.6977, -0.5292, 1.014), (0.8412, -0.713, 1.241), (0.6723, -0.5582, 1.014), (0.8412, 0.7876, 1.241), (0.6723, 0.6328, 1.014), (0.8732, 0.7512, 1.241), (0.6977, 0.6039, 1.014), (0.6595, -0.8724, 1.241), (0.528, -0.6847, 1.014), (0.6191, -0.8993, 1.241), (0.496, -0.7061, 1.014), (0.643, 1.229, 1.241), (0.643, 1.229, 1.014), (1.361, -0.07983, 1.241), (1.361, -0.07983, 1.014), (1.365, -0.02125, 1.241), (1.365, -0.02125, 1.014), (0.7445, -1.096, 1.241), (0.7445, -1.096, 1.014), (0.7933, -1.063, 1.241), (0.7933, -1.063, 1.014), (1.214, -0.5832, 1.241), (1.214, -0.5832, 1.014), (1.24, -0.5306, 1.241), (1.24, -0.5306, 1.014), (1.285, -0.4223, 1.241), (1.285, -0.4223, 1.014), (1.304, -0.3667, 1.241), (1.304, -0.3667, 1.014), (1.116, -0.1555, 1.241), (0.8905, -0.1157, 1.014), (1.107, -0.2031, 1.241), (0.883, -0.1535, 1.014), (1.029, -0.432, 1.241), (0.8213, -0.3352, 1.014), (1.008, -0.4755, 1.241), (0.8043, -0.3697, 1.014), (1.365, 0.09591, 1.241), (1.365, 0.09591, 1.014), (1.361, 0.1545, 1.241), (1.361, 0.1545, 1.014), (0.9304, 1.028, 1.241), (0.9304, 1.028, 1.014), (0.8862, 1.067, 1.241), (0.8862, 1.067, 1.014), (0.9591, -0.5594, 1.241), (0.7659, -0.4363, 1.014), (0.9321, -0.5997, 1.241), (0.7445, -0.4683, 1.014), (1.107, 0.2777, 1.241), (0.883, 0.2281, 1.014), (1.116, 0.2301, 1.241), (0.8905, 0.1904, 1.014), (1.082, -0.2966, 1.241), (0.8631, -0.2277, 1.014), (1.066, -0.3425, 1.241), (0.8507, -0.2642, 1.014), (0.4265, -1.244, 1.241), (0.4265, -1.244, 1.014), (0.4821, -1.225, 1.241), (0.4821, -1.225, 1.014), (0.5353, 1.022, 1.241), (0.5074, 0.8299, 1.014), (0.6191, 0.974, 1.241), (0.5008, 0.7533, 1.014), (0.6595, 0.947, 1.241), (0.528, 0.7594, 1.014), (1.346, 0.2706, 1.241), (1.346, 0.2706, 1.014), (1.334, 0.3282, 1.241), (1.334, 0.3282, 1.014), (1.304, 0.4414, 1.241), (1.304, 0.4414, 1.014), (1.285, 0.497, 1.241), (1.285, 0.497, 1.014), (1.008, 0.5502, 1.241), (0.8043, 0.4444, 1.014), (1.029, 0.5066, 1.241), (0.8213, 0.4098, 1.014), (0.9321, 0.6743, 1.241), (0.7445, 0.5429, 1.014), (0.9591, 0.634, 1.241), (0.7659, 0.5109, 1.014), (0.7933, 1.138, 1.241), (0.7933, 1.138, 1.014), (0.7445, 1.171, 1.241), (0.7445, 1.171, 1.014), (0.5353, -0.9477, 1.241), (0.4295, -0.7445, 1.014), (0.4918, -0.9692, 1.241), (0.3949, -0.7616, 1.014), (1.013, -0.8706, 1.241), (1.013, -0.8706, 1.014), (1.052, -0.8265, 1.241), (1.052, -0.8265, 1.014), (1.052, 0.9011, 1.241), (1.052, 0.9011, 1.014), (1.013, 0.9452, 1.241), (1.013, 0.9452, 1.014), (1.066, 0.4172, 1.241), (0.8507, 0.3388, 1.014), (1.082, 0.3712, 1.241), (0.8631, 0.3024, 1.014), (1.156, 0.7593, 1.241), (1.156, 0.7593, 1.014), (1.123, 0.8082, 1.241), (1.123, 0.8082, 1.014), (1.24, 0.6052, 1.241), (1.24, 0.6052, 1.014), (1.214, 0.6579, 1.241), (1.214, 0.6579, 1.014), (1.129, 0.1341, 1.241), (0.9005, 0.1142, 1.014), (1.132, 0.08574, 1.241), (0.9031, 0.07575, 1.014), (0.5903, -1.181, 0.5234), (0.5903, -1.181, 0.2608), (0.643, -1.155, 0.5234), (0.643, -1.155, 0.2608), (0.6649, -0.07593, 0.5234), (0.6649, -0.07593, 0.2608), (0.6593, -0.1039, 0.5234), (0.6593, -0.1039, 0.2608), (0.6137, -0.2384, 0.5234), (0.6137, -0.2384, 0.2608), (0.6011, -0.2639, 0.5234), (0.6011, -0.2639, 0.2608), (0.6742, 0.00889, 0.5234), (0.6742, 0.00889, 0.2608), (0.6723, -0.01955, 0.5234), (0.6723, -0.01955, 0.2608), (0.8862, -0.9921, 0.5234), (0.8862, -0.9921, 0.2608), (0.9304, -0.9534, 0.5234), (0.9304, -0.9534, 0.2608), (0.4265, -1.244, 0.5234), (0.4265, -1.244, 0.2608), (0.4821, -1.225, 0.5234), (0.4821, -1.225, 0.2608), (1.052, 0.9011, 0.5234), (1.052, 0.9011, 0.2608), (1.013, 0.9452, 0.5234), (1.013, 0.9452, 0.2608), (1.24, 0.6052, 0.5234), (1.24, 0.6052, 0.2608), (1.214, 0.6579, 0.5234), (1.214, 0.6579, 0.2608), (0.6593, 0.1785, 0.5234), (0.6593, 0.1785, 0.2608), (0.6649, 0.1506, 0.5234), (0.6649, 0.1506, 0.2608), (0.6354, 0.2605, 0.5234), (0.6354, 0.2605, 0.2608), (0.6446, 0.2335, 0.5234), (0.6446, 0.2335, 0.2608), (1.365, 0.09591, 0.5234), (1.365, 0.09591, 0.2608), (1.361, 0.1545, 0.5234), (1.361, 0.1545, 0.2608), (1.346, 0.2706, 0.5234), (1.346, 0.2706, 0.2608), (1.334, 0.3282, 0.5234), (1.334, 0.3282, 0.2608), (0.5568, 0.4115, 0.5234), (0.5568, 0.4115, 0.2608), (0.5726, 0.3878, 0.5234), (0.5726, 0.3878, 0.2608), (0.5023, 0.4942, 0.5196), (0.5016, 0.4957, 0.257), (0.4944, 0.4668, 0.5195), (0.4937, 0.4683, 0.2569), (0.7933, 1.138, 0.5234), (0.7933, 1.138, 0.2608), (0.7445, 1.171, 0.5234), (0.7445, 1.171, 0.2608), (1.214, -0.5832, 0.5234), (1.214, -0.5832, 0.2608), (1.24, -0.5306, 0.5234), (1.24, -0.5306, 0.2608), (1.334, -0.2536, 0.5234), (1.334, -0.2536, 0.2608), (1.346, -0.196, 0.5234), (1.346, -0.196, 0.2608), (1.013, -0.8706, 0.5234), (1.013, -0.8706, 0.2608), (1.052, -0.8265, 0.5234), (1.052, -0.8265, 0.2608), (0.3966, -0.497, 0.5234), (0.3966, -0.497, 0.2608), (0.3729, -0.5129, 0.5234), (0.3729, -0.5129, 0.2608), (0.643, 1.229, 0.5234), (0.643, 1.229, 0.2608), (0.3344, -0.5841, 0.5276), (0.3327, -0.5831, 0.265), (0.3346, -0.6126, 0.5275), (0.3328, -0.6116, 0.265), (0.6446, -0.1588, 0.5234), (0.6446, -0.1588, 0.2608), (0.6354, -0.1858, 0.5234), (0.6354, -0.1858, 0.2608), (0.5187, 0.5779, 0.5198), (0.518, 0.5795, 0.2572), (0.5145, 0.5498, 0.5197), (0.5137, 0.5513, 0.2571), (0.5241, 0.6631, 0.5201), (0.5233, 0.6646, 0.2575), (0.5235, 0.6346, 0.52), (0.5227, 0.6361, 0.2574), (0.7445, -1.096, 0.5234), (0.7445, -1.096, 0.2608), (0.7933, -1.063, 0.5234), (0.7933, -1.063, 0.2608), (1.156, 0.7593, 0.5234), (1.156, 0.7593, 0.2608), (1.123, 0.8082, 0.5234), (1.123, 0.8082, 0.2608), (1.285, -0.4223, 0.5234), (1.285, -0.4223, 0.2608), (1.304, -0.3667, 0.5234), (1.304, -0.3667, 0.2608), (1.361, -0.07983, 0.5234), (1.361, -0.07983, 0.2608), (1.365, -0.02125, 0.5234), (1.365, -0.02125, 0.2608), (0.4632, -0.4436, 0.5234), (0.4632, -0.4436, 0.2608), (0.4417, -0.4624, 0.5234), (0.4417, -0.4624, 0.2608), (0.6723, 0.0942, 0.5234), (0.6723, 0.0942, 0.2608), (0.6742, 0.06576, 0.5234), (0.6742, 0.06576, 0.2608), (0.9304, 1.028, 0.5234), (0.9304, 1.028, 0.2608), (0.8862, 1.067, 0.5234), (0.8862, 1.067, 0.2608), (0.5214, 0.7199, 0.5202), (0.5206, 0.7214, 0.2576), (0.6011, 0.3386, 0.5234), (0.6011, 0.3386, 0.2608), (0.6137, 0.313, 0.5234), (0.6137, 0.313, 0.2608), (0.3311, -0.6694, 0.5274), (0.3294, -0.6684, 0.2649), (0.3275, -0.6976, 0.5274), (0.3258, -0.6966, 0.2648), (0.5726, -0.3132, 0.5234), (0.5726, -0.3132, 0.2608), (0.5568, -0.3369, 0.5234), (0.5568, -0.3369, 0.2608), (1.304, 0.4414, 0.5234), (1.304, 0.4414, 0.2608), (1.285, 0.497, 0.5234), (1.285, 0.497, 0.2608), (0.5222, -0.382, 0.5234), (0.5222, -0.382, 0.2608), (0.5034, -0.4034, 0.5234), (0.5034, -0.4034, 0.2608), (1.123, -0.7335, 0.5234), (1.123, -0.7335, 0.2608), (1.156, -0.6847, 0.5234), (1.156, -0.6847, 0.2608), (0.5377, -1.207, -0.001756), (0.3709, -1.263, -0.001756), (0.8421, -1.031, -0.001756), (1.091, 0.857, -0.001756), (1.323, -0.3111, -0.001756), (1.369, 0.03733, -0.001756), (0.8421, 1.106, -0.001756), (1.266, 0.5526, -0.001756), (1.188, -0.6359, -0.001756), (1.357, 0.2131, -0.001756), (0.9745, -0.9147, -0.001756), (0.6956, 1.203, -0.001756), (0.6956, -1.129, -0.001756), (1.188, 0.7105, -0.001756), (1.266, -0.4779, -0.001756), (1.357, -0.1384, -0.001756), (0.9745, 0.9894, -0.001756), (1.323, 0.3858, -0.001756), (1.091, -0.7823, -0.001756), (0.5903, -1.181, -0.001756), (0.643, -1.155, -0.001756), (0.8862, -0.9921, -0.001756), (0.9304, -0.9534, -0.001756), (0.4265, -1.244, -0.001756), (0.4821, -1.225, -0.001756), (1.052, 0.9011, -0.001756), (1.013, 0.9452, -0.001756), (1.24, 0.6052, -0.001756), (1.214, 0.6579, -0.001756), (1.365, 0.09591, -0.001756), (1.361, 0.1545, -0.001756), (1.346, 0.2706, -0.001756), (1.334, 0.3282, -0.001756), (0.7933, 1.138, -0.001756), (0.7445, 1.171, -0.001756), (1.214, -0.5832, -0.001756), (1.24, -0.5306, -0.001756), (1.334, -0.2536, -0.001756), (1.346, -0.196, -0.001756), (1.013, -0.8706, -0.001756), (1.052, -0.8265, -0.001756), (0.643, 1.229, -0.001756), (0.7445, -1.096, -0.001756), (0.7933, -1.063, -0.001756), (1.156, 0.7593, -0.001756), (1.123, 0.8082, -0.001756), (1.285, -0.4223, -0.001756), (1.304, -0.3667, -0.001756), (1.361, -0.07983, -0.001756), (1.365, -0.02125, -0.001756), (0.9304, 1.028, -0.001756), (0.8862, 1.067, -0.001756), (1.304, 0.4414, -0.001756), (1.285, 0.497, -0.001756), (1.123, -0.7335, -0.001756), (1.156, -0.6847, -0.001756)], [], [(430, 181, 66, 376), (436, 175, 72, 268), (440, 179, 58, 372), (444, 225, 62, 276), (448, 169, 50, 269), (452, 187, 73, 262), (456, 171, 61, 259), (460, 168, 63, 271), (464, 213, 48, 290), (468, 221, 59, 369), (474, 189, 37, 279), (478, 178, 60, 264), (482, 185, 68, 258), (486, 184, 70, 248), (490, 197, 71, 243), (494, 193, 67, 282), (498, 207, 39, 360), (502, 217, 51, 256), (506, 192, 65, 288), (510, 241, 40, 332), (514, 196, 69, 314), (518, 200, 56, 299), (520, 203, 54, 338), (524, 202, 52, 249), (528, 209, 41, 252), (532, 237, 43, 246), (536, 231, 44, 365), (540, 212, 46, 265), (544, 216, 53, 323), (548, 220, 57, 306), (552, 224, 64, 287), (556, 228, 49, 311), (560, 230, 42, 318), (564, 234, 47, 274), (568, 236, 45, 254), (572, 240, 38, 284), (741, 733, 77, 424), (580, 324, 90, 162), (584, 377, 86, 392), (588, 293, 92, 138), (743, 731, 81, 106), (745, 721, 75, 403), (747, 737, 14, 407), (749, 734, 22, 148), (608, 353, 30, 414), (612, 301, 27, 410), (751, 730, 33, 418), (753, 738, 29, 150), (624, 367, 19, 131), (628, 305, 16, 400), (755, 732, 10, 413), (757, 735, 87, 142), (759, 736, 91, 130), (761, 739, 83, 397), (648, 316, 78, 421), (654, 373, 76, 404), (658, 321, 88, 408), (662, 327, 13, 113), (666, 329, 11, 151), (764, 723, 79, 134), (766, 724, 18, 108), (768, 725, 89, 157), (770, 726, 36, 99), (686, 350, 80, 139), (690, 352, 34, 394), (772, 727, 12, 146), (696, 362, 9, 416), (700, 364, 23, 419), (708, 385, 84, 398), (774, 728, 25, 159), (716, 384, 82, 109), (776, 729, 85, 426), (224, 428, 375, 64), (428, 430, 376, 375), (160, 26, 191, 505), (223, 427, 428, 224), (160, 161, 429, 427), (427, 429, 430, 428), (26, 160, 427, 223), (429, 182, 181, 430), (220, 432, 278, 57), (144, 17, 199, 517), (219, 431, 432, 220), (55, 296, 297, 722, 101, 704, 703, 277, 166, 15, 205, 206), (143, 15, 166), (696, 416, 762, 650, 649, 281, 470), (184, 434, 267, 70), (434, 436, 268, 267), (28, 161, 503, 194), (183, 433, 434, 184), (93, 94, 435, 433), (433, 435, 436, 434), (32, 93, 433, 183), (435, 176, 175, 436), (200, 438, 371, 56), (438, 440, 372, 371), (173, 17, 219, 547), (199, 437, 438, 200), (173, 174, 439, 437), (437, 439, 440, 438), (17, 173, 437, 199), (439, 180, 179, 440), (178, 442, 275, 60), (442, 444, 276, 275), (174, 20, 180, 439), (177, 441, 442, 178), (121, 122, 443, 441), (441, 443, 444, 442), (21, 121, 441, 177), (443, 226, 225, 444), (202, 446, 270, 52), (446, 448, 269, 270), (7, 118, 445, 201), (201, 445, 446, 202), (118, 117, 447, 445), (445, 447, 448, 446), (117, 6, 170, 447), (447, 170, 169, 448), (240, 450, 261, 38), (450, 452, 262, 261), (123, 0, 190, 473), (239, 449, 450, 240), (123, 124, 451, 449), (449, 451, 452, 450), (94, 35, 176, 435), (451, 188, 187, 452), (168, 454, 260, 63), (454, 456, 259, 260), (122, 24, 226, 443), (167, 453, 454, 168), (122, 121, 455, 453), (453, 455, 456, 454), (20, 174, 545, 222), (455, 172, 171, 456), (192, 458, 272, 65), (458, 460, 271, 272), (136, 26, 223, 551), (191, 457, 458, 192), (136, 135, 459, 457), (457, 459, 460, 458), (121, 21, 172, 455), (459, 167, 168, 460), (169, 462, 291, 50), (462, 464, 290, 291), (165, 6, 227, 555), (170, 461, 462, 169), (165, 164, 463, 461), (461, 463, 464, 462), (128, 5, 233, 563), (463, 214, 213, 464), (171, 466, 370, 61), (466, 468, 369, 370), (21, 126, 465, 172), (172, 465, 466, 171), (126, 125, 467, 465), (465, 467, 468, 466), (125, 20, 222, 467), (467, 222, 221, 468), (216, 470, 281, 53), (8, 153, 469, 215), (215, 469, 470, 216), (175, 472, 280, 72), (472, 474, 279, 280), (35, 94, 487, 188), (176, 471, 472, 175), (124, 123, 473, 471), (471, 473, 474, 472), (35, 124, 471, 176), (473, 190, 189, 474), (179, 476, 263, 58), (476, 478, 264, 263), (20, 125, 475, 180), (180, 475, 476, 179), (125, 126, 477, 475), (475, 477, 478, 476), (126, 21, 177, 477), (477, 177, 178, 478), (181, 480, 257, 66), (480, 482, 258, 257), (28, 119, 479, 182), (182, 479, 480, 181), (119, 120, 481, 479), (479, 481, 482, 480), (120, 31, 186, 481), (481, 186, 185, 482), (185, 484, 247, 68), (484, 486, 248, 247), (31, 97, 483, 186), (186, 483, 484, 185), (97, 98, 485, 483), (483, 485, 486, 484), (98, 32, 183, 485), (485, 183, 184, 486), (187, 488, 244, 73), (488, 490, 243, 244), (93, 32, 198, 489), (188, 487, 488, 187), (94, 93, 489, 487), (487, 489, 490, 488), (161, 28, 182, 429), (489, 198, 197, 490), (196, 492, 283, 69), (492, 494, 282, 283), (31, 120, 491, 195), (195, 491, 492, 196), (120, 119, 493, 491), (491, 493, 494, 492), (119, 28, 194, 493), (493, 194, 193, 494), (189, 496, 359, 37), (496, 498, 360, 359), (154, 0, 239, 571), (190, 495, 496, 189), (154, 155, 497, 495), (495, 497, 498, 496), (0, 154, 495, 190), (497, 208, 207, 498), (228, 500, 255, 49), (500, 502, 256, 255), (6, 117, 499, 227), (227, 499, 500, 228), (117, 118, 501, 499), (499, 501, 502, 500), (118, 7, 218, 501), (501, 218, 217, 502), (193, 504, 289, 67), (504, 506, 288, 289), (26, 136, 457, 191), (194, 503, 504, 193), (161, 160, 505, 503), (503, 505, 506, 504), (135, 24, 167, 459), (505, 191, 192, 506), (230, 508, 333, 42), (508, 510, 332, 333), (2, 112, 507, 229), (229, 507, 508, 230), (112, 111, 509, 507), (507, 509, 510, 508), (1, 155, 569, 242), (509, 242, 241, 510), (197, 512, 315, 71), (512, 514, 314, 315), (32, 98, 511, 198), (198, 511, 512, 197), (98, 97, 513, 511), (511, 513, 514, 512), (97, 31, 195, 513), (513, 195, 196, 514), (206, 516, 298, 55), (516, 518, 299, 298), (696, 470, 469, 695), (205, 515, 516, 206), (143, 144, 517, 515), (515, 517, 518, 516), (15, 143, 515, 205), (517, 199, 200, 518), (8, 104, 521, 204), (519, 204, 203, 520), (203, 522, 250, 54), (522, 524, 249, 250), (104, 8, 215, 543), (204, 521, 522, 203), (104, 103, 523, 521), (521, 523, 524, 522), (6, 165, 461, 170), (523, 201, 202, 524), (207, 526, 251, 39), (526, 528, 252, 251), (1, 111, 525, 208), (208, 525, 526, 207), (111, 112, 527, 525), (525, 527, 528, 526), (112, 2, 210, 527), (527, 210, 209, 528), (209, 530, 245, 41), (530, 532, 246, 245), (2, 95, 529, 210), (210, 529, 530, 209), (95, 96, 531, 529), (529, 531, 532, 530), (96, 3, 238, 531), (531, 238, 237, 532), (212, 534, 366, 46), (534, 536, 365, 366), (4, 116, 533, 211), (211, 533, 534, 212), (116, 115, 535, 533), (533, 535, 536, 534), (115, 3, 232, 535), (535, 232, 231, 536), (213, 538, 266, 48), (538, 540, 265, 266), (127, 4, 211, 539), (214, 537, 538, 213), (128, 127, 539, 537), (537, 539, 540, 538), (111, 1, 242, 509), (539, 211, 212, 540), (217, 542, 322, 51), (542, 544, 323, 322), (103, 7, 201, 523), (218, 541, 542, 217), (103, 104, 543, 541), (541, 543, 544, 542), (7, 103, 541, 218), (543, 215, 216, 544), (221, 546, 307, 59), (546, 548, 306, 307), (17, 144, 431, 219), (222, 545, 546, 221), (174, 173, 547, 545), (545, 547, 548, 546), (469, 153, 519, 520, 338, 695), (547, 219, 220, 548), (225, 550, 286, 62), (550, 552, 287, 286), (24, 122, 453, 167), (226, 549, 550, 225), (24, 135, 549, 226), (549, 551, 552, 550), (135, 136, 551, 549), (551, 223, 224, 552), (234, 554, 310, 47), (554, 556, 311, 310), (5, 128, 537, 214), (233, 553, 554, 234), (164, 165, 555, 553), (553, 555, 556, 554), (5, 164, 553, 233), (555, 227, 228, 556), (231, 558, 319, 44), (558, 560, 318, 319), (95, 2, 229, 559), (232, 557, 558, 231), (96, 95, 559, 557), (557, 559, 560, 558), (155, 1, 208, 497), (559, 229, 230, 560), (236, 562, 273, 45), (562, 564, 274, 273), (3, 96, 557, 232), (235, 561, 562, 236), (4, 127, 561, 235), (561, 563, 564, 562), (127, 128, 563, 561), (563, 233, 234, 564), (237, 566, 253, 43), (566, 568, 254, 253), (3, 115, 565, 238), (238, 565, 566, 237), (115, 116, 567, 565), (565, 567, 568, 566), (116, 4, 235, 567), (567, 235, 236, 568), (241, 570, 285, 40), (570, 572, 284, 285), (0, 123, 449, 239), (242, 569, 570, 241), (155, 154, 571, 569), (569, 571, 572, 570), (124, 35, 188, 451), (571, 239, 240, 572), (721, 740, 423, 75), (740, 741, 424, 423), (56, 371, 573, 294), (294, 573, 574, 295), (371, 372, 575, 573), (573, 575, 576, 574), (372, 58, 335, 575), (575, 335, 334, 576), (293, 578, 163, 92), (578, 580, 162, 163), (73, 244, 577, 292), (292, 577, 578, 293), (244, 243, 579, 577), (577, 579, 580, 578), (243, 71, 325, 579), (579, 325, 324, 580), (321, 582, 393, 88), (582, 584, 392, 393), (69, 283, 581, 320), (320, 581, 582, 321), (283, 282, 583, 581), (581, 583, 584, 582), (282, 67, 378, 583), (583, 378, 377, 584), (352, 586, 137, 34), (586, 588, 138, 137), (38, 261, 585, 351), (351, 585, 586, 352), (261, 262, 587, 585), (585, 587, 588, 586), (262, 73, 292, 587), (587, 292, 293, 588), (723, 742, 105, 79), (742, 743, 106, 105), (60, 275, 589, 330), (330, 589, 590, 331), (275, 276, 591, 589), (589, 591, 592, 590), (276, 62, 309, 591), (591, 309, 308, 592), (722, 744, 402, 74), (744, 745, 403, 402), (55, 298, 593, 296), (296, 593, 594, 297), (298, 299, 595, 593), (593, 595, 596, 594), (299, 56, 294, 595), (595, 294, 295, 596), (724, 746, 406, 18), (746, 747, 407, 406), (47, 310, 597, 336), (336, 597, 598, 337), (310, 311, 599, 597), (597, 599, 600, 598), (311, 49, 358, 599), (599, 358, 357, 600), (728, 748, 147, 25), (748, 749, 148, 147), (43, 253, 601, 379), (379, 601, 602, 380), (253, 254, 603, 601), (601, 603, 604, 602), (254, 45, 340, 603), (603, 340, 339, 604), (301, 606, 415, 27), (606, 608, 414, 415), (42, 333, 605, 300), (300, 605, 606, 301), (333, 332, 607, 605), (605, 607, 608, 606), (332, 40, 354, 607), (607, 354, 353, 608), (364, 610, 411, 23), (610, 612, 410, 411), (44, 319, 609, 363), (363, 609, 610, 364), (319, 318, 611, 609), (609, 611, 612, 610), (318, 42, 300, 611), (611, 300, 301, 612), (726, 750, 417, 36), (750, 751, 418, 417), (37, 359, 613, 345), (345, 613, 614, 346), (359, 360, 615, 613), (613, 615, 616, 614), (360, 39, 303, 615), (615, 303, 302, 616), (730, 752, 149, 33), (752, 753, 150, 149), (39, 251, 617, 303), (303, 617, 618, 302), (251, 252, 619, 617), (617, 619, 620, 618), (252, 41, 382, 619), (619, 382, 381, 620), (305, 622, 132, 16), (622, 624, 131, 132), (48, 266, 621, 304), (304, 621, 622, 305), (266, 265, 623, 621), (621, 623, 624, 622), (265, 46, 368, 623), (623, 368, 367, 624), (327, 626, 401, 13), (626, 628, 400, 401), (50, 291, 625, 326), (326, 625, 626, 327), (291, 290, 627, 625), (625, 627, 628, 626), (290, 48, 304, 627), (627, 304, 305, 628), (727, 754, 412, 12), (754, 755, 413, 412), (51, 322, 629, 355), (355, 629, 630, 356), (322, 323, 631, 629), (629, 631, 632, 630), (323, 53, 313, 631), (631, 313, 312, 632), (729, 756, 141, 85), (756, 757, 142, 141), (66, 257, 633, 387), (387, 633, 634, 388), (257, 258, 635, 633), (633, 635, 636, 634), (258, 68, 344, 635), (635, 344, 343, 636), (725, 758, 129, 89), (758, 759, 130, 129), (70, 267, 637, 341), (341, 637, 638, 342), (267, 268, 639, 637), (637, 639, 640, 638), (268, 72, 348, 639), (639, 348, 347, 640), (731, 760, 396, 81), (760, 761, 397, 396), (62, 286, 641, 309), (309, 641, 642, 308), (286, 287, 643, 641), (641, 643, 644, 642), (287, 64, 390, 643), (643, 390, 389, 644), (350, 646, 422, 80), (646, 648, 421, 422), (61, 370, 645, 349), (349, 645, 646, 350), (370, 369, 647, 645), (645, 647, 648, 646), (369, 59, 317, 647), (647, 317, 316, 648), (732, 762, 391, 10), (53, 281, 649, 313), (313, 649, 650, 312), (316, 652, 405, 78), (652, 654, 404, 405), (59, 307, 651, 317), (317, 651, 652, 316), (307, 306, 653, 651), (651, 653, 654, 652), (306, 57, 374, 653), (653, 374, 373, 654), (324, 656, 409, 90), (656, 658, 408, 409), (71, 315, 655, 325), (325, 655, 656, 324), (315, 314, 657, 655), (655, 657, 658, 656), (314, 69, 320, 657), (657, 320, 321, 658), (329, 660, 114, 11), (660, 662, 113, 114), (52, 270, 659, 328), (328, 659, 660, 329), (270, 269, 661, 659), (659, 661, 662, 660), (269, 50, 326, 661), (661, 326, 327, 662), (362, 664, 152, 9), (664, 666, 151, 152), (54, 250, 663, 361), (361, 663, 664, 362), (250, 249, 665, 663), (663, 665, 666, 664), (249, 52, 328, 665), (665, 328, 329, 666), (733, 763, 133, 77), (763, 764, 134, 133), (58, 263, 667, 335), (335, 667, 668, 334), (263, 264, 669, 667), (667, 669, 670, 668), (264, 60, 330, 669), (669, 330, 331, 670), (734, 765, 107, 22), (765, 766, 108, 107), (45, 273, 671, 340), (340, 671, 672, 339), (273, 274, 673, 671), (671, 673, 674, 672), (274, 47, 336, 673), (673, 336, 337, 674), (735, 767, 156, 87), (767, 768, 157, 156), (68, 247, 675, 344), (344, 675, 676, 343), (247, 248, 677, 675), (675, 677, 678, 676), (248, 70, 341, 677), (677, 341, 342, 678), (736, 769, 100, 91), (769, 770, 99, 100), (72, 280, 679, 348), (348, 679, 680, 347), (280, 279, 681, 679), (679, 681, 682, 680), (279, 37, 345, 681), (681, 345, 346, 682), (384, 684, 140, 82), (684, 686, 139, 140), (63, 260, 683, 383), (383, 683, 684, 384), (260, 259, 685, 683), (683, 685, 686, 684), (259, 61, 349, 685), (685, 349, 350, 686), (353, 688, 395, 30), (688, 690, 394, 395), (40, 285, 687, 354), (354, 687, 688, 353), (285, 284, 689, 687), (687, 689, 690, 688), (284, 38, 351, 689), (689, 351, 352, 690), (737, 771, 145, 14), (771, 772, 146, 145), (49, 255, 691, 358), (358, 691, 692, 357), (255, 256, 693, 691), (691, 693, 694, 692), (256, 51, 355, 693), (693, 355, 356, 694), (338, 54, 361, 695), (695, 361, 362, 696), (367, 698, 420, 19), (698, 700, 419, 420), (46, 366, 697, 368), (368, 697, 698, 367), (366, 365, 699, 697), (697, 699, 700, 698), (365, 44, 363, 699), (699, 363, 364, 700), (373, 702, 102, 76), (702, 704, 101, 102), (57, 278, 701, 374), (374, 701, 702, 373), (278, 277, 703, 701), (701, 703, 704, 702), (377, 706, 399, 86), (706, 708, 398, 399), (67, 289, 705, 378), (378, 705, 706, 377), (289, 288, 707, 705), (705, 707, 708, 706), (288, 65, 386, 707), (707, 386, 385, 708), (738, 773, 158, 29), (773, 774, 159, 158), (41, 245, 709, 382), (382, 709, 710, 381), (245, 246, 711, 709), (709, 711, 712, 710), (246, 43, 379, 711), (711, 379, 380, 712), (385, 714, 110, 84), (714, 716, 109, 110), (65, 272, 713, 386), (386, 713, 714, 385), (272, 271, 715, 713), (713, 715, 716, 714), (271, 63, 383, 715), (715, 383, 384, 716), (739, 775, 425, 83), (775, 776, 426, 425), (64, 375, 717, 390), (390, 717, 718, 389), (375, 376, 719, 717), (717, 719, 720, 718), (376, 66, 387, 719), (719, 387, 388, 720), (576, 334, 733, 741), (592, 308, 731, 743), (596, 295, 721, 745), (600, 357, 737, 747), (604, 339, 734, 749), (616, 302, 730, 751), (620, 381, 738, 753), (632, 312, 732, 755), (636, 343, 735, 757), (640, 347, 736, 759), (644, 389, 739, 761), (670, 331, 723, 764), (674, 337, 724, 766), (678, 342, 725, 768), (682, 346, 726, 770), (694, 356, 727, 772), (712, 380, 728, 774), (720, 388, 729, 776), (295, 574, 740, 721), (574, 576, 741, 740), (331, 590, 742, 723), (590, 592, 743, 742), (297, 594, 744, 722), (594, 596, 745, 744), (337, 598, 746, 724), (598, 600, 747, 746), (380, 602, 748, 728), (602, 604, 749, 748), (346, 614, 750, 726), (614, 616, 751, 750), (302, 618, 752, 730), (618, 620, 753, 752), (356, 630, 754, 727), (630, 632, 755, 754), (388, 634, 756, 729), (634, 636, 757, 756), (342, 638, 758, 725), (638, 640, 759, 758), (308, 642, 760, 731), (642, 644, 761, 760), (312, 650, 762, 732), (334, 668, 763, 733), (668, 670, 764, 763), (339, 672, 765, 734), (672, 674, 766, 765), (343, 676, 767, 735), (676, 678, 768, 767), (347, 680, 769, 736), (680, 682, 770, 769), (357, 692, 771, 737), (692, 694, 772, 771), (381, 710, 773, 738), (710, 712, 774, 773), (389, 718, 775, 739), (718, 720, 776, 775), (164, 5, 214, 463), (144, 143, 166, 431), (153, 8, 204, 519), (432, 166, 277, 278), (431, 166, 432), (1207, 1153, 843, 958), (1213, 1045, 849, 952), (1217, 1149, 835, 956), (1221, 1053, 839, 1002), (1225, 1046, 827, 946), (1229, 1039, 850, 964), (1233, 1036, 838, 948), (1237, 1048, 840, 945), (1241, 1067, 825, 990), (1245, 1146, 836, 998), (1251, 1056, 814, 966), (1255, 1041, 837, 955), (1259, 1035, 845, 962), (1263, 1025, 847, 961), (1267, 1020, 848, 974), (1271, 1059, 844, 970), (1275, 1137, 816, 984), (1279, 1033, 828, 994), (1283, 1065, 842, 969), (1287, 1109, 817, 1018), (1291, 1091, 846, 973), (1295, 1076, 833, 977), (1297, 1115, 831, 980), (1301, 1026, 829, 979), (1305, 1029, 818, 986), (1309, 1023, 820, 1014), (1313, 1142, 821, 1008), (1317, 1042, 823, 989), (1321, 1100, 830, 993), (1325, 1083, 834, 997), (1329, 1064, 841, 1001), (1333, 1088, 826, 1005), (1337, 1095, 819, 1007), (1341, 1051, 824, 1011), (1345, 1031, 822, 1013), (1349, 1061, 815, 1017), (1518, 1201, 854, 1510), (1357, 939, 867, 1101), (1361, 1169, 863, 1154), (1365, 915, 869, 1070), (1520, 883, 858, 1508), (1522, 1180, 852, 1498), (1524, 1184, 791, 1514), (1526, 925, 799, 1511), (1385, 1191, 807, 1130), (1389, 1187, 804, 1078), (1528, 1195, 810, 1507), (1530, 927, 806, 1515), (1401, 908, 796, 1144), (1405, 1177, 793, 1082), (1532, 1190, 787, 1509), (1534, 919, 864, 1512), (1536, 907, 868, 1513), (1538, 1174, 860, 1516), (1425, 1198, 855, 1093), (1431, 1181, 853, 1150), (1435, 1185, 865, 1098), (1439, 890, 790, 1104), (1443, 928, 788, 1106), (1541, 911, 856, 1500), (1543, 885, 795, 1501), (1545, 934, 866, 1502), (1547, 876, 813, 1503), (1463, 916, 857, 1127), (1467, 1171, 811, 1129), (1549, 923, 789, 1504), (1473, 1193, 786, 1139), (1477, 1196, 800, 1141), (1485, 1175, 861, 1162), (1551, 936, 802, 1505), (1493, 886, 859, 1161), (1553, 1203, 862, 1506), (1001, 841, 1152, 1205), (1205, 1152, 1153, 1207), (937, 1282, 968, 803), (1000, 1001, 1205, 1204), (937, 1204, 1206, 938), (1204, 1205, 1207, 1206), (803, 1000, 1204, 937), (1206, 1207, 958, 959), (997, 834, 1055, 1209), (921, 1294, 976, 794), (996, 997, 1209, 1208), (832, 983, 982, 792, 943, 1054, 1480, 1481, 878, 1499, 1074, 1073), (920, 943, 792), (1473, 1247, 1058, 1426, 1427, 1539, 1193), (961, 847, 1044, 1211), (1211, 1044, 1045, 1213), (805, 971, 1280, 938), (960, 961, 1211, 1210), (870, 1210, 1212, 871), (1210, 1211, 1213, 1212), (809, 960, 1210, 870), (1212, 1213, 952, 953), (977, 833, 1148, 1215), (1215, 1148, 1149, 1217), (950, 1324, 996, 794), (976, 977, 1215, 1214), (950, 1214, 1216, 951), (1214, 1215, 1217, 1216), (794, 976, 1214, 950), (1216, 1217, 956, 957), (955, 837, 1052, 1219), (1219, 1052, 1053, 1221), (951, 1216, 957, 797), (954, 955, 1219, 1218), (898, 1218, 1220, 899), (1218, 1219, 1221, 1220), (798, 954, 1218, 898), (1220, 1221, 1002, 1003), (979, 829, 1047, 1223), (1223, 1047, 1046, 1225), (784, 978, 1222, 895), (978, 979, 1223, 1222), (895, 1222, 1224, 894), (1222, 1223, 1225, 1224), (894, 1224, 947, 783), (1224, 1225, 946, 947), (1017, 815, 1038, 1227), (1227, 1038, 1039, 1229), (900, 1250, 967, 777), (1016, 1017, 1227, 1226), (900, 1226, 1228, 901), (1226, 1227, 1229, 1228), (871, 1212, 953, 812), (1228, 1229, 964, 965), (945, 840, 1037, 1231), (1231, 1037, 1036, 1233), (899, 1220, 1003, 801), (944, 945, 1231, 1230), (899, 1230, 1232, 898), (1230, 1231, 1233, 1232), (797, 999, 1322, 951), (1232, 1233, 948, 949), (969, 842, 1049, 1235), (1235, 1049, 1048, 1237), (913, 1328, 1000, 803), (968, 969, 1235, 1234), (913, 1234, 1236, 912), (1234, 1235, 1237, 1236), (898, 1232, 949, 798), (1236, 1237, 945, 944), (946, 827, 1068, 1239), (1239, 1068, 1067, 1241), (942, 1332, 1004, 783), (947, 946, 1239, 1238), (942, 1238, 1240, 941), (1238, 1239, 1241, 1240), (905, 1340, 1010, 782), (1240, 1241, 990, 991), (948, 838, 1147, 1243), (1243, 1147, 1146, 1245), (798, 949, 1242, 903), (949, 948, 1243, 1242), (903, 1242, 1244, 902), (1242, 1243, 1245, 1244), (902, 1244, 999, 797), (1244, 1245, 998, 999), (993, 830, 1058, 1247), (785, 992, 1246, 930), (992, 993, 1247, 1246), (952, 849, 1057, 1249), (1249, 1057, 1056, 1251), (812, 965, 1264, 871), (953, 952, 1249, 1248), (901, 1248, 1250, 900), (1248, 1249, 1251, 1250), (812, 953, 1248, 901), (1250, 1251, 966, 967), (956, 835, 1040, 1253), (1253, 1040, 1041, 1255), (797, 957, 1252, 902), (957, 956, 1253, 1252), (902, 1252, 1254, 903), (1252, 1253, 1255, 1254), (903, 1254, 954, 798), (1254, 1255, 955, 954), (958, 843, 1034, 1257), (1257, 1034, 1035, 1259), (805, 959, 1256, 896), (959, 958, 1257, 1256), (896, 1256, 1258, 897), (1256, 1257, 1259, 1258), (897, 1258, 963, 808), (1258, 1259, 962, 963), (962, 845, 1024, 1261), (1261, 1024, 1025, 1263), (808, 963, 1260, 874), (963, 962, 1261, 1260), (874, 1260, 1262, 875), (1260, 1261, 1263, 1262), (875, 1262, 960, 809), (1262, 1263, 961, 960), (964, 850, 1021, 1265), (1265, 1021, 1020, 1267), (870, 1266, 975, 809), (965, 964, 1265, 1264), (871, 1264, 1266, 870), (1264, 1265, 1267, 1266), (938, 1206, 959, 805), (1266, 1267, 974, 975), (973, 846, 1060, 1269), (1269, 1060, 1059, 1271), (808, 972, 1268, 897), (972, 973, 1269, 1268), (897, 1268, 1270, 896), (1268, 1269, 1271, 1270), (896, 1270, 971, 805), (1270, 1271, 970, 971), (966, 814, 1136, 1273), (1273, 1136, 1137, 1275), (931, 1348, 1016, 777), (967, 966, 1273, 1272), (931, 1272, 1274, 932), (1272, 1273, 1275, 1274), (777, 967, 1272, 931), (1274, 1275, 984, 985), (1005, 826, 1032, 1277), (1277, 1032, 1033, 1279), (783, 1004, 1276, 894), (1004, 1005, 1277, 1276), (894, 1276, 1278, 895), (1276, 1277, 1279, 1278), (895, 1278, 995, 784), (1278, 1279, 994, 995), (970, 844, 1066, 1281), (1281, 1066, 1065, 1283), (803, 968, 1234, 913), (971, 970, 1281, 1280), (938, 1280, 1282, 937), (1280, 1281, 1283, 1282), (912, 1236, 944, 801), (1282, 1283, 969, 968), (1007, 819, 1110, 1285), (1285, 1110, 1109, 1287), (779, 1006, 1284, 889), (1006, 1007, 1285, 1284), (889, 1284, 1286, 888), (1284, 1285, 1287, 1286), (778, 1019, 1346, 932), (1286, 1287, 1018, 1019), (974, 848, 1092, 1289), (1289, 1092, 1091, 1291), (809, 975, 1288, 875), (975, 974, 1289, 1288), (875, 1288, 1290, 874), (1288, 1289, 1291, 1290), (874, 1290, 972, 808), (1290, 1291, 973, 972), (983, 832, 1075, 1293), (1293, 1075, 1076, 1295), (1473, 1472, 1246, 1247), (982, 983, 1293, 1292), (920, 1292, 1294, 921), (1292, 1293, 1295, 1294), (792, 982, 1292, 920), (1294, 1295, 977, 976), (785, 981, 1298, 881), (1296, 1297, 980, 981), (980, 831, 1027, 1299), (1299, 1027, 1026, 1301), (881, 1320, 992, 785), (981, 980, 1299, 1298), (881, 1298, 1300, 880), (1298, 1299, 1301, 1300), (783, 947, 1238, 942), (1300, 1301, 979, 978), (984, 816, 1028, 1303), (1303, 1028, 1029, 1305), (778, 985, 1302, 888), (985, 984, 1303, 1302), (888, 1302, 1304, 889), (1302, 1303, 1305, 1304), (889, 1304, 987, 779), (1304, 1305, 986, 987), (986, 818, 1022, 1307), (1307, 1022, 1023, 1309), (779, 987, 1306, 872), (987, 986, 1307, 1306), (872, 1306, 1308, 873), (1306, 1307, 1309, 1308), (873, 1308, 1015, 780), (1308, 1309, 1014, 1015), (989, 823, 1143, 1311), (1311, 1143, 1142, 1313), (781, 988, 1310, 893), (988, 989, 1311, 1310), (893, 1310, 1312, 892), (1310, 1311, 1313, 1312), (892, 1312, 1009, 780), (1312, 1313, 1008, 1009), (990, 825, 1043, 1315), (1315, 1043, 1042, 1317), (904, 1316, 988, 781), (991, 990, 1315, 1314), (905, 1314, 1316, 904), (1314, 1315, 1317, 1316), (888, 1286, 1019, 778), (1316, 1317, 989, 988), (994, 828, 1099, 1319), (1319, 1099, 1100, 1321), (880, 1300, 978, 784), (995, 994, 1319, 1318), (880, 1318, 1320, 881), (1318, 1319, 1321, 1320), (784, 995, 1318, 880), (1320, 1321, 993, 992), (998, 836, 1084, 1323), (1323, 1084, 1083, 1325), (794, 996, 1208, 921), (999, 998, 1323, 1322), (951, 1322, 1324, 950), (1322, 1323, 1325, 1324), (1246, 1472, 1115, 1297, 1296, 930), (1324, 1325, 997, 996), (1002, 839, 1063, 1327), (1327, 1063, 1064, 1329), (801, 944, 1230, 899), (1003, 1002, 1327, 1326), (801, 1003, 1326, 912), (1326, 1327, 1329, 1328), (912, 1326, 1328, 913), (1328, 1329, 1001, 1000), (1011, 824, 1087, 1331), (1331, 1087, 1088, 1333), (782, 991, 1314, 905), (1010, 1011, 1331, 1330), (941, 1330, 1332, 942), (1330, 1331, 1333, 1332), (782, 1010, 1330, 941), (1332, 1333, 1005, 1004), (1008, 821, 1096, 1335), (1335, 1096, 1095, 1337), (872, 1336, 1006, 779), (1009, 1008, 1335, 1334), (873, 1334, 1336, 872), (1334, 1335, 1337, 1336), (932, 1274, 985, 778), (1336, 1337, 1007, 1006), (1013, 822, 1050, 1339), (1339, 1050, 1051, 1341), (780, 1009, 1334, 873), (1012, 1013, 1339, 1338), (781, 1012, 1338, 904), (1338, 1339, 1341, 1340), (904, 1338, 1340, 905), (1340, 1341, 1011, 1010), (1014, 820, 1030, 1343), (1343, 1030, 1031, 1345), (780, 1015, 1342, 892), (1015, 1014, 1343, 1342), (892, 1342, 1344, 893), (1342, 1343, 1345, 1344), (893, 1344, 1012, 781), (1344, 1345, 1013, 1012), (1018, 817, 1062, 1347), (1347, 1062, 1061, 1349), (777, 1016, 1226, 900), (1019, 1018, 1347, 1346), (932, 1346, 1348, 931), (1346, 1347, 1349, 1348), (901, 1228, 965, 812), (1348, 1349, 1017, 1016), (1498, 852, 1200, 1517), (1517, 1200, 1201, 1518), (833, 1071, 1350, 1148), (1071, 1072, 1351, 1350), (1148, 1350, 1352, 1149), (1350, 1351, 1353, 1352), (1149, 1352, 1112, 835), (1352, 1353, 1111, 1112), (1070, 869, 940, 1355), (1355, 940, 939, 1357), (850, 1069, 1354, 1021), (1069, 1070, 1355, 1354), (1021, 1354, 1356, 1020), (1354, 1355, 1357, 1356), (1020, 1356, 1102, 848), (1356, 1357, 1101, 1102), (1098, 865, 1170, 1359), (1359, 1170, 1169, 1361), (846, 1097, 1358, 1060), (1097, 1098, 1359, 1358), (1060, 1358, 1360, 1059), (1358, 1359, 1361, 1360), (1059, 1360, 1155, 844), (1360, 1361, 1154, 1155), (1129, 811, 914, 1363), (1363, 914, 915, 1365), (815, 1128, 1362, 1038), (1128, 1129, 1363, 1362), (1038, 1362, 1364, 1039), (1362, 1363, 1365, 1364), (1039, 1364, 1069, 850), (1364, 1365, 1070, 1069), (1500, 856, 882, 1519), (1519, 882, 883, 1520), (837, 1107, 1366, 1052), (1107, 1108, 1367, 1366), (1052, 1366, 1368, 1053), (1366, 1367, 1369, 1368), (1053, 1368, 1086, 839), (1368, 1369, 1085, 1086), (1499, 851, 1179, 1521), (1521, 1179, 1180, 1522), (832, 1073, 1370, 1075), (1073, 1074, 1371, 1370), (1075, 1370, 1372, 1076), (1370, 1371, 1373, 1372), (1076, 1372, 1071, 833), (1372, 1373, 1072, 1071), (1501, 795, 1183, 1523), (1523, 1183, 1184, 1524), (824, 1113, 1374, 1087), (1113, 1114, 1375, 1374), (1087, 1374, 1376, 1088), (1374, 1375, 1377, 1376), (1088, 1376, 1135, 826), (1376, 1377, 1134, 1135), (1505, 802, 924, 1525), (1525, 924, 925, 1526), (820, 1156, 1378, 1030), (1156, 1157, 1379, 1378), (1030, 1378, 1380, 1031), (1378, 1379, 1381, 1380), (1031, 1380, 1117, 822), (1380, 1381, 1116, 1117), (1078, 804, 1192, 1383), (1383, 1192, 1191, 1385), (819, 1077, 1382, 1110), (1077, 1078, 1383, 1382), (1110, 1382, 1384, 1109), (1382, 1383, 1385, 1384), (1109, 1384, 1131, 817), (1384, 1385, 1130, 1131), (1141, 800, 1188, 1387), (1387, 1188, 1187, 1389), (821, 1140, 1386, 1096), (1140, 1141, 1387, 1386), (1096, 1386, 1388, 1095), (1386, 1387, 1389, 1388), (1095, 1388, 1077, 819), (1388, 1389, 1078, 1077), (1503, 813, 1194, 1527), (1527, 1194, 1195, 1528), (814, 1122, 1390, 1136), (1122, 1123, 1391, 1390), (1136, 1390, 1392, 1137), (1390, 1391, 1393, 1392), (1137, 1392, 1080, 816), (1392, 1393, 1079, 1080), (1507, 810, 926, 1529), (1529, 926, 927, 1530), (816, 1080, 1394, 1028), (1080, 1079, 1395, 1394), (1028, 1394, 1396, 1029), (1394, 1395, 1397, 1396), (1029, 1396, 1159, 818), (1396, 1397, 1158, 1159), (1082, 793, 909, 1399), (1399, 909, 908, 1401), (825, 1081, 1398, 1043), (1081, 1082, 1399, 1398), (1043, 1398, 1400, 1042), (1398, 1399, 1401, 1400), (1042, 1400, 1145, 823), (1400, 1401, 1144, 1145), (1104, 790, 1178, 1403), (1403, 1178, 1177, 1405), (827, 1103, 1402, 1068), (1103, 1104, 1403, 1402), (1068, 1402, 1404, 1067), (1402, 1403, 1405, 1404), (1067, 1404, 1081, 825), (1404, 1405, 1082, 1081), (1504, 789, 1189, 1531), (1531, 1189, 1190, 1532), (828, 1132, 1406, 1099), (1132, 1133, 1407, 1406), (1099, 1406, 1408, 1100), (1406, 1407, 1409, 1408), (1100, 1408, 1090, 830), (1408, 1409, 1089, 1090), (1506, 862, 918, 1533), (1533, 918, 919, 1534), (843, 1164, 1410, 1034), (1164, 1165, 1411, 1410), (1034, 1410, 1412, 1035), (1410, 1411, 1413, 1412), (1035, 1412, 1121, 845), (1412, 1413, 1120, 1121), (1502, 866, 906, 1535), (1535, 906, 907, 1536), (847, 1118, 1414, 1044), (1118, 1119, 1415, 1414), (1044, 1414, 1416, 1045), (1414, 1415, 1417, 1416), (1045, 1416, 1125, 849), (1416, 1417, 1124, 1125), (1508, 858, 1173, 1537), (1537, 1173, 1174, 1538), (839, 1086, 1418, 1063), (1086, 1085, 1419, 1418), (1063, 1418, 1420, 1064), (1418, 1419, 1421, 1420), (1064, 1420, 1167, 841), (1420, 1421, 1166, 1167), (1127, 857, 1199, 1423), (1423, 1199, 1198, 1425), (838, 1126, 1422, 1147), (1126, 1127, 1423, 1422), (1147, 1422, 1424, 1146), (1422, 1423, 1425, 1424), (1146, 1424, 1094, 836), (1424, 1425, 1093, 1094), (1509, 787, 1168, 1539), (830, 1090, 1426, 1058), (1090, 1089, 1427, 1426), (1093, 855, 1182, 1429), (1429, 1182, 1181, 1431), (836, 1094, 1428, 1084), (1094, 1093, 1429, 1428), (1084, 1428, 1430, 1083), (1428, 1429, 1431, 1430), (1083, 1430, 1151, 834), (1430, 1431, 1150, 1151), (1101, 867, 1186, 1433), (1433, 1186, 1185, 1435), (848, 1102, 1432, 1092), (1102, 1101, 1433, 1432), (1092, 1432, 1434, 1091), (1432, 1433, 1435, 1434), (1091, 1434, 1097, 846), (1434, 1435, 1098, 1097), (1106, 788, 891, 1437), (1437, 891, 890, 1439), (829, 1105, 1436, 1047), (1105, 1106, 1437, 1436), (1047, 1436, 1438, 1046), (1436, 1437, 1439, 1438), (1046, 1438, 1103, 827), (1438, 1439, 1104, 1103), (1139, 786, 929, 1441), (1441, 929, 928, 1443), (831, 1138, 1440, 1027), (1138, 1139, 1441, 1440), (1027, 1440, 1442, 1026), (1440, 1441, 1443, 1442), (1026, 1442, 1105, 829), (1442, 1443, 1106, 1105), (1510, 854, 910, 1540), (1540, 910, 911, 1541), (835, 1112, 1444, 1040), (1112, 1111, 1445, 1444), (1040, 1444, 1446, 1041), (1444, 1445, 1447, 1446), (1041, 1446, 1107, 837), (1446, 1447, 1108, 1107), (1511, 799, 884, 1542), (1542, 884, 885, 1543), (822, 1117, 1448, 1050), (1117, 1116, 1449, 1448), (1050, 1448, 1450, 1051), (1448, 1449, 1451, 1450), (1051, 1450, 1113, 824), (1450, 1451, 1114, 1113), (1512, 864, 933, 1544), (1544, 933, 934, 1545), (845, 1121, 1452, 1024), (1121, 1120, 1453, 1452), (1024, 1452, 1454, 1025), (1452, 1453, 1455, 1454), (1025, 1454, 1118, 847), (1454, 1455, 1119, 1118), (1513, 868, 877, 1546), (1546, 877, 876, 1547), (849, 1125, 1456, 1057), (1125, 1124, 1457, 1456), (1057, 1456, 1458, 1056), (1456, 1457, 1459, 1458), (1056, 1458, 1122, 814), (1458, 1459, 1123, 1122), (1161, 859, 917, 1461), (1461, 917, 916, 1463), (840, 1160, 1460, 1037), (1160, 1161, 1461, 1460), (1037, 1460, 1462, 1036), (1460, 1461, 1463, 1462), (1036, 1462, 1126, 838), (1462, 1463, 1127, 1126), (1130, 807, 1172, 1465), (1465, 1172, 1171, 1467), (817, 1131, 1464, 1062), (1131, 1130, 1465, 1464), (1062, 1464, 1466, 1061), (1464, 1465, 1467, 1466), (1061, 1466, 1128, 815), (1466, 1467, 1129, 1128), (1514, 791, 922, 1548), (1548, 922, 923, 1549), (826, 1135, 1468, 1032), (1135, 1134, 1469, 1468), (1032, 1468, 1470, 1033), (1468, 1469, 1471, 1470), (1033, 1470, 1132, 828), (1470, 1471, 1133, 1132), (1115, 1472, 1138, 831), (1472, 1473, 1139, 1138), (1144, 796, 1197, 1475), (1475, 1197, 1196, 1477), (823, 1145, 1474, 1143), (1145, 1144, 1475, 1474), (1143, 1474, 1476, 1142), (1474, 1475, 1477, 1476), (1142, 1476, 1140, 821), (1476, 1477, 1141, 1140), (1150, 853, 879, 1479), (1479, 879, 878, 1481), (834, 1151, 1478, 1055), (1151, 1150, 1479, 1478), (1055, 1478, 1480, 1054), (1478, 1479, 1481, 1480), (1154, 863, 1176, 1483), (1483, 1176, 1175, 1485), (844, 1155, 1482, 1066), (1155, 1154, 1483, 1482), (1066, 1482, 1484, 1065), (1482, 1483, 1485, 1484), (1065, 1484, 1163, 842), (1484, 1485, 1162, 1163), (1515, 806, 935, 1550), (1550, 935, 936, 1551), (818, 1159, 1486, 1022), (1159, 1158, 1487, 1486), (1022, 1486, 1488, 1023), (1486, 1487, 1489, 1488), (1023, 1488, 1156, 820), (1488, 1489, 1157, 1156), (1162, 861, 887, 1491), (1491, 887, 886, 1493), (842, 1163, 1490, 1049), (1163, 1162, 1491, 1490), (1049, 1490, 1492, 1048), (1490, 1491, 1493, 1492), (1048, 1492, 1160, 840), (1492, 1493, 1161, 1160), (1516, 860, 1202, 1552), (1552, 1202, 1203, 1553), (841, 1167, 1494, 1152), (1167, 1166, 1495, 1494), (1152, 1494, 1496, 1153), (1494, 1495, 1497, 1496), (1153, 1496, 1164, 843), (1496, 1497, 1165, 1164), (1353, 1518, 1510, 1111), (1369, 1520, 1508, 1085), (1373, 1522, 1498, 1072), (1377, 1524, 1514, 1134), (1381, 1526, 1511, 1116), (1393, 1528, 1507, 1079), (1397, 1530, 1515, 1158), (1409, 1532, 1509, 1089), (1413, 1534, 1512, 1120), (1417, 1536, 1513, 1124), (1421, 1538, 1516, 1166), (1447, 1541, 1500, 1108), (1451, 1543, 1501, 1114), (1455, 1545, 1502, 1119), (1459, 1547, 1503, 1123), (1471, 1549, 1504, 1133), (1489, 1551, 1505, 1157), (1497, 1553, 1506, 1165), (1072, 1498, 1517, 1351), (1351, 1517, 1518, 1353), (1108, 1500, 1519, 1367), (1367, 1519, 1520, 1369), (1074, 1499, 1521, 1371), (1371, 1521, 1522, 1373), (1114, 1501, 1523, 1375), (1375, 1523, 1524, 1377), (1157, 1505, 1525, 1379), (1379, 1525, 1526, 1381), (1123, 1503, 1527, 1391), (1391, 1527, 1528, 1393), (1079, 1507, 1529, 1395), (1395, 1529, 1530, 1397), (1133, 1504, 1531, 1407), (1407, 1531, 1532, 1409), (1165, 1506, 1533, 1411), (1411, 1533, 1534, 1413), (1119, 1502, 1535, 1415), (1415, 1535, 1536, 1417), (1085, 1508, 1537, 1419), (1419, 1537, 1538, 1421), (1089, 1509, 1539, 1427), (1111, 1510, 1540, 1445), (1445, 1540, 1541, 1447), (1116, 1511, 1542, 1449), (1449, 1542, 1543, 1451), (1120, 1512, 1544, 1453), (1453, 1544, 1545, 1455), (1124, 1513, 1546, 1457), (1457, 1546, 1547, 1459), (1134, 1514, 1548, 1469), (1469, 1548, 1549, 1471), (1158, 1515, 1550, 1487), (1487, 1550, 1551, 1489), (1166, 1516, 1552, 1495), (1495, 1552, 1553, 1497), (941, 1240, 991, 782), (921, 1208, 943, 920), (930, 1296, 981, 785), (1209, 1055, 1054, 943), (1208, 1209, 943)])
me_torus_003.use_remesh_preserve_volume = False
me_torus_003.use_remesh_preserve_attributes = False
me_torus_003.use_mirror_vertex_groups = False
me_torus_003.update()

# ---- objects
ob_torus_003 = bpy.data.objects.new('Torus.003', me_torus_003)
ob_lamp = bpy.data.objects.new('Lamp', light_lamp)
ob_camera = bpy.data.objects.new('Camera', cam_camera)

# ---- transforms, parenting, visibility, modifiers, constraints
ob_torus_003.location = (2.136, 1.41, 1.046)
ob_torus_003.rotation_euler = (-1.53, 1.633, -7.9)
ob_torus_003.scale = (1.0, 1.0, 1.371)
ob_torus_003.lineart.crease_threshold = 0.0
ob_lamp.location = (4.076, 5.036, 5.904)
ob_lamp.rotation_euler = (0.6503, 0.05522, 1.866)
ob_lamp.lock_rotations_4d = False
ob_lamp.empty_display_type = 'ARROWS'
ob_lamp.color = (0.0, 0.0, 0.0, 0.0)
ob_lamp.lineart.crease_threshold = 0.0
ob_camera.location = (7.481, -6.508, 5.344)
ob_camera.rotation_euler = (1.109, 0.01082, 0.8149)
ob_camera.lock_rotations_4d = False
ob_camera.empty_display_type = 'ARROWS'
ob_camera.color = (0.0, 0.0, 0.0, 0.0)
ob_camera.display_type = 'WIRE'
ob_camera.lineart.crease_threshold = 0.0

# ---- collection membership
col_collection_1.objects.link(ob_torus_003)
col_collection_1.objects.link(ob_lamp)
col_collection_1.objects.link(ob_camera)

# ---- scene / render settings (as saved in the file)
scene.camera = ob_camera
scene.frame_start = 1; scene.frame_end = 250; scene.frame_set(1)
scene.render.engine = 'BLENDER_EEVEE_NEXT'
scene.render.resolution_percentage = 50
scene.render.dither_intensity = 0.0
scene.cycles.use_denoising = False
scene.cycles.samples = 10
scene.cycles.sampling_pattern = 'TABULATED_SOBOL'
scene.cycles.light_sampling_threshold = 0.0
scene.cycles.use_adaptive_sampling = False
scene.cycles.use_light_tree = False
scene.cycles.blur_glossy = 0.0
scene.cycles.pixel_filter_type = 'GAUSSIAN'
scene.cycles.sample_clamp_indirect = 0.0
scene.view_settings.view_transform = 'Standard'
bpy.context.view_layer.update()
